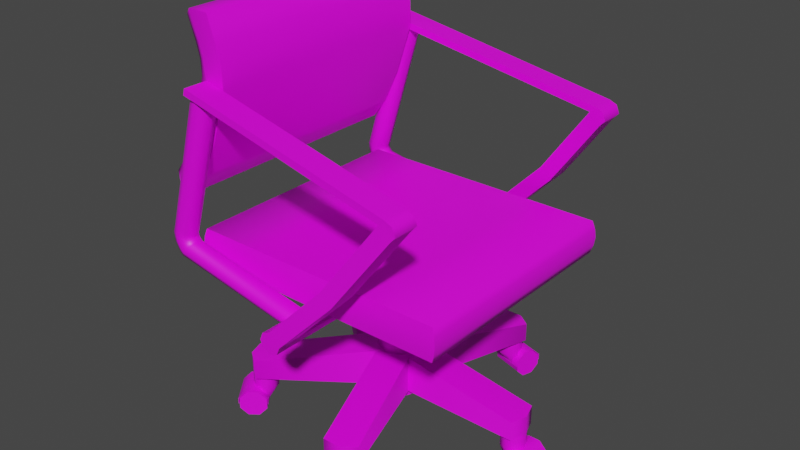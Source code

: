 # Source: PRChair.blend  (saved by Blender 3.4.6; exported with 4.5.12 LTS)
import bpy
from mathutils import Matrix  # noqa: F401  (used for matrix-valued properties, if any)

bpy.ops.wm.read_factory_settings(use_empty=True)
scene = bpy.context.scene
scene.name = 'Scene'

# ---- collections
col_collection = bpy.data.collections.new('Collection'); scene.collection.children.link(col_collection)

# ---- images (referenced by path relative to the original .blend; pixels are not part of the script)
import os
ASSET_DIR = os.environ.get("B2B_ASSET_DIR", "")  # directory of the original .blend (textures are referenced by path, not embedded)
HERE = os.path.dirname(os.path.abspath(__file__))  # packed textures are extracted next to this script under _unpacked/

def load_image(name, relpath, width, height, colorspace="sRGB"):
    """Load a texture the original file referenced (path relative to the .blend, or extracted next to this script)."""
    p = next((c for c in (os.path.join(HERE, relpath), os.path.join(ASSET_DIR, relpath)) if relpath and os.path.exists(c)), "")
    if p:
        img = bpy.data.images.load(p, check_existing=True)
        img.name = name
    else:  # same state as the original file: an image datablock whose file is absent (Cycles renders it pink)
        img = bpy.data.images.new(name, width, height)
        img.source = "FILE"
        img.filepath = "//" + (relpath or name)
    img.colorspace_settings.name = colorspace
    return img
img_c = load_image('C', '', 1024, 1024, 'sRGB')

# ---- materials (node trees are filled in below, after node groups)
mat_material_001 = bpy.data.materials.new('Material.001')
mat_material_001.use_transparent_shadow = False

# ---- node groups
ng_auto_smooth = bpy.data.node_groups.new('Auto Smooth', 'GeometryNodeTree')
_s = ng_auto_smooth.interface.new_socket(name='Geometry', in_out='OUTPUT', socket_type='NodeSocketGeometry')
_s = ng_auto_smooth.interface.new_socket(name='Geometry', in_out='INPUT', socket_type='NodeSocketGeometry')
_s = ng_auto_smooth.interface.new_socket(name='Angle', in_out='INPUT', socket_type='NodeSocketFloat')
_s.subtype = 'ANGLE'
_s.min_value = 0.0
_s.max_value = 3.142
ng_auto_smooth.is_modifier = True
_N = ng_auto_smooth.nodes; _L = ng_auto_smooth.links
n0 = _N.new('NodeGroupOutput'); n0.name = 'Group Output'; n0.location = (480, -100)
n1 = _N.new('NodeGroupInput'); n1.name = 'Group Input'; n1.location = (-420, -300)
n2 = _N.new('NodeGroupInput'); n2.name = 'Group Input.001'; n2.location = (-60, -100)
n3 = _N.new('GeometryNodeSetShadeSmooth'); n3.name = 'Set Shade Smooth'; n3.location = (120, -100)
n3.domain = 'EDGE'
n4 = _N.new('GeometryNodeSetShadeSmooth'); n4.name = 'Set Shade Smooth.001'; n4.location = (300, -100)
n5 = _N.new('GeometryNodeInputMeshEdgeAngle'); n5.name = 'Edge Angle'; n5.location = (-420, -220)
n6 = _N.new('GeometryNodeInputEdgeSmooth'); n6.name = 'Is Edge Smooth'; n6.location = (-60, -160)
n7 = _N.new('GeometryNodeInputShadeSmooth'); n7.name = 'Is Face Smooth'; n7.location = (-240, -340)
n8 = _N.new('FunctionNodeBooleanMath'); n8.name = 'Boolean Math'; n8.location = (-60, -220)
n9 = _N.new('FunctionNodeCompare'); n9.name = 'Compare'; n9.location = (-240, -180)
n9.operation = 'LESS_EQUAL'
_L.new(n5.outputs[0], n9.inputs[0])
_L.new(n4.outputs[0], n0.inputs[0])
_L.new(n1.outputs[1], n9.inputs[1])
_L.new(n9.outputs[0], n8.inputs[0])
_L.new(n7.outputs[0], n8.inputs[1])
_L.new(n2.outputs[0], n3.inputs[0])
_L.new(n6.outputs[0], n3.inputs[1])
_L.new(n3.outputs[0], n4.inputs[0])
_L.new(n8.outputs[0], n3.inputs[2])
n0.is_active_output = True

# ---- material node trees
mat_material_001.use_nodes = True; mat_material_001.node_tree.nodes.clear()
_N = mat_material_001.node_tree.nodes; _L = mat_material_001.node_tree.links
n0 = _N.new('ShaderNodeBsdfPrincipled'); n0.name = 'Principled BSDF'; n0.location = (10, 300)
n0.distribution = 'GGX'
n0.subsurface_method = 'RANDOM_WALK_SKIN'
n0.inputs[3].default_value = 1.45
n0.inputs[27].default_value = (0.0, 0.0, 0.0, 1.0)
n0.inputs[28].default_value = 1.0
n1 = _N.new('ShaderNodeOutputMaterial'); n1.name = 'Material Output'; n1.location = (300, 300)
n2 = _N.new('ShaderNodeTexImage'); n2.name = 'Image Texture'; n2.location = (-280, 280)
n2.image = img_c
_L.new(n0.outputs[0], n1.inputs[0])
_L.new(n2.outputs[0], n0.inputs[0])
n1.is_active_output = True

# ---- world
world_world = bpy.data.worlds.new('World'); scene.world = world_world
world_world.use_nodes = True; world_world.node_tree.nodes.clear()
_N = world_world.node_tree.nodes; _L = world_world.node_tree.links
n0 = _N.new('ShaderNodeOutputWorld'); n0.name = 'World Output'; n0.location = (300, 300)
n1 = _N.new('ShaderNodeBackground'); n1.name = 'Background'; n1.location = (10, 300)
n1.inputs[0].default_value = (0.05088, 0.05088, 0.05088, 1.0)
_L.new(n1.outputs[0], n0.inputs[0])
n0.is_active_output = True
world_world.color = (0.05088, 0.05088, 0.05088)
world_world.use_sun_shadow = False
world_world.sun_shadow_jitter_overblur = 0.0

# ---- meshes
me_cube = bpy.data.meshes.new('Cube')
me_cube.from_pydata([(-0.3327, 0.0, 0.5257), (-0.2626, 7.799e-09, 0.8747), (-0.2894, 0.0, 0.515), (-0.2179, 7.799e-09, 0.8747), (-0.1894, 0.0, 0.7384), (-0.2325, 0.0, 0.7499), (-0.1903, 3.119e-09, 0.7889), (-0.235, 3.119e-09, 0.7889), (-0.267, 0.0, 0.6445), (-0.2237, 0.0, 0.6338), (-0.275, 0.0, 0.3694), (-0.275, 0.0, 0.4394), (0.275, 0.0, 0.3694), (0.275, 0.0, 0.4394), (-0.1992, 7.799e-09, 0.8217), (-0.2438, 7.799e-09, 0.8217), (-0.3011, 0.0, 0.5692), (-0.2578, 0.0, 0.5585), (-0.2764, 7.799e-09, 0.8612), (-0.314, 0.0, 0.5822), (-0.3439, 0.0, 0.5423), (-0.2591, 7.799e-09, 0.8124), (8.707e-17, 0.0, 0.3234), (-0.01639, 0.0, 0.3302), (-0.02318, 0.0, 0.3465), (-0.01639, 0.0, 0.3629), (8.707e-17, 0.0, 0.3697), (0.01639, 0.0, 0.3629), (0.02318, 0.0, 0.3465), (0.01639, 0.0, 0.3302), (0.2805, 0.0, 0.4223), (0.2827, 0.0, 0.4044), (0.2805, 0.0, 0.3866), (-0.2805, 0.0, 0.4223), (-0.2827, 0.0, 0.4044), (-0.2805, 0.0, 0.3866), (0.0, 0.0, 0.4394), (0.0, 0.0, 0.3694), (0.1375, 0.0, 0.4394), (0.1375, 0.0, 0.3694), (-0.1375, 0.0, 0.3694), (-0.1375, 0.0, 0.4394), (-0.3327, 0.2576, 0.5257), (-0.2626, 0.2576, 0.8747), (-0.2894, 0.2576, 0.515), (-0.2179, 0.2576, 0.8747), (-0.2325, 0.2576, 0.7499), (-0.1894, 0.2576, 0.7384), (-0.235, 0.2576, 0.7888), (-0.1904, 0.2576, 0.7888), (-0.2237, 0.2576, 0.6338), (-0.267, 0.2576, 0.6445), (-0.275, 0.2505, 0.3694), (-0.275, 0.2505, 0.4394), (0.275, 0.2505, 0.3694), (0.275, 0.2505, 0.4394), (-0.3327, 0.1855, 0.5257), (-0.2179, 0.1855, 0.8747), (-0.1894, 0.1855, 0.7384), (-0.2626, 0.1855, 0.8747), (-0.2894, 0.1855, 0.515), (-0.2325, 0.1855, 0.7499), (-0.235, 0.1855, 0.7889), (-0.1904, 0.1855, 0.7889), (-0.267, 0.1855, 0.6445), (-0.2237, 0.1855, 0.6338), (-0.2439, 0.2576, 0.8216), (-0.1992, 0.2576, 0.8216), (-0.2439, 0.1855, 0.8217), (-0.1992, 0.1855, 0.8217), (-0.2578, 0.2576, 0.5585), (-0.3011, 0.2576, 0.5692), (-0.2578, 0.1855, 0.5585), (-0.3011, 0.1855, 0.5692), (-0.3439, 0.1845, 0.5423), (-0.3439, 0.251, 0.5423), (-0.2591, 0.251, 0.8123), (-0.2764, 0.251, 0.8612), (-0.2817, 0.251, 0.6538), (-0.2508, 0.251, 0.7519), (-0.2764, 0.1845, 0.8612), (-0.2516, 0.251, 0.7832), (-0.314, 0.251, 0.5822), (-0.2508, 0.1845, 0.7519), (-0.2516, 0.1845, 0.7832), (-0.2817, 0.1845, 0.6538), (-0.314, 0.1845, 0.5822), (-0.2591, 0.1845, 0.8123), (8.707e-17, 0.359, 0.3234), (-0.01639, 0.359, 0.3302), (-0.02318, 0.359, 0.3465), (-0.01639, 0.359, 0.3629), (8.707e-17, 0.359, 0.3697), (0.01639, 0.359, 0.3629), (0.02318, 0.359, 0.3465), (0.01639, 0.359, 0.3302), (8.707e-17, 0.3068, 0.3234), (-0.01639, 0.3068, 0.3302), (-0.02318, 0.3068, 0.3465), (-0.01639, 0.3068, 0.3629), (8.707e-17, 0.3068, 0.3697), (0.01639, 0.3068, 0.3629), (0.02318, 0.3068, 0.3465), (0.01639, 0.3068, 0.3302), (0.2316, 0.2812, 0.6452), (0.2316, 0.3334, 0.6452), (0.248, 0.3334, 0.6385), (0.248, 0.2812, 0.6385), (0.2547, 0.3334, 0.6221), (0.2547, 0.2812, 0.6221), (0.136, 0.2989, 0.4856), (0.1196, 0.2989, 0.4924), (0.1196, 0.351, 0.4924), (0.136, 0.351, 0.4856), (0.1428, 0.351, 0.4692), (0.1428, 0.2989, 0.4692), (0.2425, 0.2812, 0.6577), (0.2425, 0.3334, 0.6577), (0.2589, 0.3334, 0.6509), (0.2589, 0.2812, 0.6509), (0.2657, 0.3334, 0.6345), (0.2657, 0.2812, 0.6345), (-0.2352, 0.2572, 0.7362), (-0.2352, 0.3094, 0.7362), (-0.2314, 0.2572, 0.7495), (-0.2314, 0.3094, 0.7495), (-0.2904, 0.2586, 0.4129), (-0.3032, 0.2654, 0.4026), (-0.3084, 0.2818, 0.3984), (-0.3032, 0.2982, 0.4026), (-0.2904, 0.305, 0.4129), (-0.2777, 0.2982, 0.4233), (-0.2724, 0.2818, 0.4275), (-0.2777, 0.2654, 0.4233), (-0.01287, 0.2586, 0.3571), (-0.02324, 0.2654, 0.3444), (-0.02754, 0.2818, 0.3391), (-0.02324, 0.2982, 0.3444), (-0.01287, 0.305, 0.3571), (-0.002491, 0.2982, 0.3697), (0.001806, 0.2818, 0.375), (-0.002491, 0.2654, 0.3697), (-0.2841, 0.2586, 0.407), (-0.2945, 0.2654, 0.3943), (-0.2988, 0.2818, 0.389), (-0.2945, 0.2982, 0.3943), (-0.2841, 0.305, 0.407), (-0.2737, 0.2982, 0.4197), (-0.2694, 0.2818, 0.4249), (-0.2737, 0.2654, 0.4197), (-0.2969, 0.2586, 0.4245), (-0.3127, 0.2654, 0.4203), (-0.3193, 0.2818, 0.4186), (-0.3127, 0.2982, 0.4203), (-0.2969, 0.305, 0.4245), (-0.2811, 0.2982, 0.4287), (-0.2745, 0.2818, 0.4304), (-0.2811, 0.2654, 0.4287), (-0.2985, 0.2586, 0.4376), (-0.3148, 0.2654, 0.4395), (-0.3215, 0.2818, 0.4403), (-0.3148, 0.2982, 0.4395), (-0.2985, 0.305, 0.4376), (-0.2822, 0.2982, 0.4357), (-0.2755, 0.2818, 0.4349), (-0.2822, 0.2654, 0.4357), (-0.2942, 0.2586, 0.449), (-0.3089, 0.2654, 0.4562), (-0.315, 0.2818, 0.4592), (-0.3089, 0.2982, 0.4562), (-0.2942, 0.305, 0.449), (-0.2794, 0.2982, 0.4418), (-0.2734, 0.2818, 0.4388), (-0.2794, 0.2654, 0.4418), (-0.2101, 0.2586, 0.733), (-0.2277, 0.2654, 0.7365), (-0.2348, 0.2818, 0.737), (-0.2277, 0.2982, 0.7365), (-0.2101, 0.305, 0.733), (-0.1938, 0.2982, 0.7295), (-0.1866, 0.2818, 0.7279), (-0.1938, 0.2654, 0.7295), (-0.2805, 0.253, 0.3866), (-0.2827, 0.254, 0.4044), (-0.2805, 0.253, 0.4223), (0.2805, 0.253, 0.4223), (0.2827, 0.254, 0.4044), (0.2805, 0.253, 0.3866), (0.0, 0.2505, 0.3694), (0.0, 0.2505, 0.4394), (3.801e-20, 0.253, 0.3871), (-1.291e-20, 0.254, 0.4043), (3.801e-20, 0.253, 0.4221), (0.1375, 0.2505, 0.3694), (0.1375, 0.2505, 0.4394), (0.1375, 0.253, 0.3871), (0.1375, 0.254, 0.4043), (0.1375, 0.253, 0.4221), (-0.1375, 0.2505, 0.4394), (-0.1375, 0.253, 0.3871), (-0.1375, 0.254, 0.4043), (-0.1375, 0.253, 0.4221), (-0.1375, 0.2505, 0.3694), (-0.3327, -0.2576, 0.5257), (-0.2626, -0.2576, 0.8747), (-0.2894, -0.2576, 0.515), (-0.2179, -0.2576, 0.8747), (-0.2325, -0.2576, 0.7499), (-0.1894, -0.2576, 0.7384), (-0.235, -0.2576, 0.7888), (-0.1904, -0.2576, 0.7888), (-0.2237, -0.2576, 0.6338), (-0.267, -0.2576, 0.6445), (-0.275, -0.2505, 0.3694), (-0.275, -0.2505, 0.4394), (0.275, -0.2505, 0.3694), (0.275, -0.2505, 0.4394), (-0.3327, -0.1855, 0.5257), (-0.2179, -0.1855, 0.8747), (-0.1894, -0.1855, 0.7384), (-0.2626, -0.1855, 0.8747), (-0.2894, -0.1855, 0.515), (-0.2325, -0.1855, 0.7499), (-0.235, -0.1855, 0.7889), (-0.1904, -0.1855, 0.7889), (-0.267, -0.1855, 0.6445), (-0.2237, -0.1855, 0.6338), (-0.2439, -0.2576, 0.8216), (-0.1992, -0.2576, 0.8216), (-0.2439, -0.1855, 0.8217), (-0.1992, -0.1855, 0.8217), (-0.2578, -0.2576, 0.5585), (-0.3011, -0.2576, 0.5692), (-0.2578, -0.1855, 0.5585), (-0.3011, -0.1855, 0.5692), (-0.3439, -0.1845, 0.5423), (-0.3439, -0.251, 0.5423), (-0.2591, -0.251, 0.8123), (-0.2764, -0.251, 0.8612), (-0.2817, -0.251, 0.6538), (-0.2508, -0.251, 0.7519), (-0.2764, -0.1845, 0.8612), (-0.2516, -0.251, 0.7832), (-0.314, -0.251, 0.5822), (-0.2508, -0.1845, 0.7519), (-0.2516, -0.1845, 0.7832), (-0.2817, -0.1845, 0.6538), (-0.314, -0.1845, 0.5822), (-0.2591, -0.1845, 0.8123), (8.707e-17, -0.359, 0.3234), (-0.01639, -0.359, 0.3302), (-0.02318, -0.359, 0.3465), (-0.01639, -0.359, 0.3629), (8.707e-17, -0.359, 0.3697), (0.01639, -0.359, 0.3629), (0.02318, -0.359, 0.3465), (0.01639, -0.359, 0.3302), (8.707e-17, -0.3068, 0.3234), (-0.01639, -0.3068, 0.3302), (-0.02318, -0.3068, 0.3465), (-0.01639, -0.3068, 0.3629), (8.707e-17, -0.3068, 0.3697), (0.01639, -0.3068, 0.3629), (0.02318, -0.3068, 0.3465), (0.01639, -0.3068, 0.3302), (0.2316, -0.2812, 0.6452), (0.2316, -0.3334, 0.6452), (0.248, -0.3334, 0.6385), (0.248, -0.2812, 0.6385), (0.2547, -0.3334, 0.6221), (0.2547, -0.2812, 0.6221), (0.136, -0.2989, 0.4856), (0.1196, -0.2989, 0.4924), (0.1196, -0.351, 0.4924), (0.136, -0.351, 0.4856), (0.1428, -0.351, 0.4692), (0.1428, -0.2989, 0.4692), (0.2425, -0.2812, 0.6577), (0.2425, -0.3334, 0.6577), (0.2589, -0.3334, 0.6509), (0.2589, -0.2812, 0.6509), (0.2657, -0.3334, 0.6345), (0.2657, -0.2812, 0.6345), (-0.2352, -0.2572, 0.7362), (-0.2352, -0.3094, 0.7362), (-0.2314, -0.2572, 0.7495), (-0.2314, -0.3094, 0.7495), (-0.2904, -0.2586, 0.4129), (-0.3032, -0.2654, 0.4026), (-0.3084, -0.2818, 0.3984), (-0.3032, -0.2982, 0.4026), (-0.2904, -0.305, 0.4129), (-0.2777, -0.2982, 0.4233), (-0.2724, -0.2818, 0.4275), (-0.2777, -0.2654, 0.4233), (-0.01287, -0.2586, 0.3571), (-0.02324, -0.2654, 0.3444), (-0.02754, -0.2818, 0.3391), (-0.02324, -0.2982, 0.3444), (-0.01287, -0.305, 0.3571), (-0.002491, -0.2982, 0.3697), (0.001806, -0.2818, 0.375), (-0.002491, -0.2654, 0.3697), (-0.2841, -0.2586, 0.407), (-0.2945, -0.2654, 0.3943), (-0.2988, -0.2818, 0.389), (-0.2945, -0.2982, 0.3943), (-0.2841, -0.305, 0.407), (-0.2737, -0.2982, 0.4197), (-0.2694, -0.2818, 0.4249), (-0.2737, -0.2654, 0.4197), (-0.2969, -0.2586, 0.4245), (-0.3127, -0.2654, 0.4203), (-0.3193, -0.2818, 0.4186), (-0.3127, -0.2982, 0.4203), (-0.2969, -0.305, 0.4245), (-0.2811, -0.2982, 0.4287), (-0.2745, -0.2818, 0.4304), (-0.2811, -0.2654, 0.4287), (-0.2985, -0.2586, 0.4376), (-0.3148, -0.2654, 0.4395), (-0.3215, -0.2818, 0.4403), (-0.3148, -0.2982, 0.4395), (-0.2985, -0.305, 0.4376), (-0.2822, -0.2982, 0.4357), (-0.2755, -0.2818, 0.4349), (-0.2822, -0.2654, 0.4357), (-0.2942, -0.2586, 0.449), (-0.3089, -0.2654, 0.4562), (-0.315, -0.2818, 0.4592), (-0.3089, -0.2982, 0.4562), (-0.2942, -0.305, 0.449), (-0.2794, -0.2982, 0.4418), (-0.2734, -0.2818, 0.4388), (-0.2794, -0.2654, 0.4418), (-0.2101, -0.2586, 0.733), (-0.2277, -0.2654, 0.7365), (-0.2348, -0.2818, 0.737), (-0.2277, -0.2982, 0.7365), (-0.2101, -0.305, 0.733), (-0.1938, -0.2982, 0.7295), (-0.1866, -0.2818, 0.7279), (-0.1938, -0.2654, 0.7295), (-0.2805, -0.253, 0.3866), (-0.2827, -0.254, 0.4044), (-0.2805, -0.253, 0.4223), (0.2805, -0.253, 0.4223), (0.2827, -0.254, 0.4044), (0.2805, -0.253, 0.3866), (0.0, -0.2505, 0.3694), (0.0, -0.2505, 0.4394), (3.801e-20, -0.253, 0.3871), (-1.291e-20, -0.254, 0.4043), (3.801e-20, -0.253, 0.4221), (0.1375, -0.2505, 0.3694), (0.1375, -0.2505, 0.4394), (0.1375, -0.253, 0.3871), (0.1375, -0.254, 0.4043), (0.1375, -0.253, 0.4221), (-0.1375, -0.2505, 0.4394), (-0.1375, -0.253, 0.3871), (-0.1375, -0.254, 0.4043), (-0.1375, -0.253, 0.4221), (-0.1375, -0.2505, 0.3694), (0.0, -0.04622, 0.374), (-0.03268, -0.03268, 0.374), (-0.04622, 0.0, 0.374), (-0.03268, 0.03268, 0.374), (0.0, 0.04622, 0.374), (0.03268, 0.03268, 0.374), (0.04622, 0.0, 0.374), (0.03268, -0.03268, 0.374), (0.0, -0.04622, 0.1721), (-0.03268, -0.03268, 0.1721), (-0.04622, 0.0, 0.1721), (-0.03268, 0.03268, 0.1721), (0.0, 0.04622, 0.1721), (0.03268, 0.03268, 0.1721), (0.04622, 0.0, 0.1721), (0.03268, -0.03268, 0.1721), (0.0, -0.04622, 0.06894), (-0.03268, -0.03268, 0.06894), (-0.04622, 0.0, 0.06894), (-0.03268, 0.03268, 0.06894), (0.0, 0.04622, 0.06894), (0.03268, 0.03268, 0.06894), (0.04622, 0.0, 0.06894), (0.03268, -0.03268, 0.06894), (-0.0184, 0.05662, 0.0907), (-0.0184, 0.05662, 0.1705), (0.0184, 0.05662, 0.0907), (0.0184, 0.05662, 0.1705), (0.04817, 0.03499, 0.0907), (0.04817, 0.03499, 0.1705), (0.05954, 0.0, 0.0907), (0.05954, 0.0, 0.1705), (0.04817, -0.03499, 0.0907), (0.04817, -0.03499, 0.1705), (0.0184, -0.05662, 0.0907), (0.0184, -0.05662, 0.1705), (-0.0184, -0.05662, 0.0907), (-0.0184, -0.05662, 0.1705), (-0.04817, -0.03499, 0.0907), (-0.04817, -0.03499, 0.1705), (-0.05954, 0.0, 0.0907), (-0.05954, 0.0, 0.1705), (-0.04817, 0.03499, 0.0907), (-0.04817, 0.03499, 0.1705), (0.2982, 0.03499, 0.1319), (0.2982, 0.03499, 0.0907), (0.3095, -1.49e-08, 0.0907), (0.3095, -1.49e-08, 0.1319), (0.2982, -0.03499, 0.0907), (0.2982, -0.03499, 0.1319), (0.1254, -0.2728, 0.1319), (0.1254, -0.2728, 0.0907), (0.09565, -0.2944, 0.0907), (0.09565, -0.2944, 0.1319), (0.05886, -0.2944, 0.0907), (0.05886, -0.2944, 0.1319), (-0.2207, -0.2036, 0.1319), (-0.2207, -0.2036, 0.0907), (-0.2504, -0.1819, 0.0907), (-0.2504, -0.1819, 0.1319), (-0.2618, -0.1469, 0.0907), (-0.2618, -0.1469, 0.1319), (-0.2207, 0.2036, 0.0907), (-0.2207, 0.2036, 0.1319), (-0.2618, 0.1469, 0.1319), (-0.2618, 0.1469, 0.0907), (-0.2504, 0.1819, 0.0907), (-0.2504, 0.1819, 0.1319), (0.05886, 0.2944, 0.0907), (0.09565, 0.2944, 0.0907), (0.09565, 0.2944, 0.1319), (0.05886, 0.2944, 0.1319), (0.1254, 0.2728, 0.0907), (0.1254, 0.2728, 0.1319), (0.1121, -0.2601, 0.09063), (0.1129, -0.2622, 0.04988), (0.1108, -0.2803, 0.09063), (0.1108, -0.2803, 0.05826), (0.09564, -0.2937, 0.09063), (0.09564, -0.2937, 0.05826), (0.07543, -0.2924, 0.09063), (0.07543, -0.2924, 0.05826), (0.06206, -0.2772, 0.09063), (0.06278, -0.2793, 0.04988), (0.06336, -0.257, 0.09063), (0.06729, -0.2685, 0.03195), (0.07856, -0.2436, 0.09063), (0.08502, -0.2625, 0.03115), (0.09877, -0.2449, 0.09063), (0.1027, -0.2564, 0.03195), (0.1123, -0.2605, 0.05959), (0.1108, -0.2803, 0.06073), (0.09564, -0.2937, 0.06073), (0.07543, -0.2924, 0.06073), (0.0622, -0.2776, 0.05959), (0.06336, -0.257, 0.05632), (0.07856, -0.2436, 0.05632), (0.09877, -0.2449, 0.05632), (0.06482, -0.3143, 0.05739), (0.1325, -0.2912, 0.05739), (0.0702, -0.33, 0.04074), (0.1379, -0.307, 0.04074), (0.0702, -0.33, 0.0172), (0.1379, -0.307, 0.0172), (0.06482, -0.3143, 0.0005465), (0.1325, -0.2912, 0.0005465), (0.05722, -0.292, 0.0005465), (0.1249, -0.2689, 0.0005465), (0.05185, -0.2762, 0.0172), (0.1195, -0.2532, 0.0172), (0.05185, -0.2762, 0.04074), (0.1195, -0.2532, 0.04074), (0.05722, -0.292, 0.05739), (0.1249, -0.2689, 0.05739), (0.06514, -0.3152, 0.05922), (0.1328, -0.2921, 0.05922), (0.07095, -0.3322, 0.04121), (0.1386, -0.3092, 0.04121), (0.07098, -0.3323, 0.0277), (0.1386, -0.3092, 0.0277), (0.05108, -0.274, 0.0277), (0.1188, -0.2509, 0.0277), (0.0511, -0.274, 0.04121), (0.1188, -0.251, 0.04121), (0.05692, -0.2911, 0.05922), (0.1246, -0.268, 0.05922), (0.06503, -0.3149, 0.05837), (0.1327, -0.2918, 0.05837), (0.07068, -0.3314, 0.04086), (0.1383, -0.3084, 0.04086), (0.07068, -0.3314, 0.0277), (0.1383, -0.3084, 0.0277), (0.05138, -0.2749, 0.0277), (0.119, -0.2518, 0.0277), (0.05138, -0.2749, 0.04086), (0.119, -0.2518, 0.04086), (0.05703, -0.2914, 0.05837), (0.1247, -0.2683, 0.05837), (0.2829, 0.02651, 0.09063), (0.2851, 0.02651, 0.04988), (0.3016, 0.01876, 0.09063), (0.3016, 0.01876, 0.05826), (0.3094, 5.259e-05, 0.09063), (0.3094, 5.259e-05, 0.05826), (0.3016, -0.01865, 0.09063), (0.3016, -0.01865, 0.05826), (0.2829, -0.0264, 0.09063), (0.2851, -0.0264, 0.04988), (0.2642, -0.01865, 0.09063), (0.2764, -0.01865, 0.03195), (0.2565, 5.801e-05, 0.09063), (0.2765, 5.595e-05, 0.03115), (0.2642, 0.01876, 0.09063), (0.2764, 0.01876, 0.03195), (0.2834, 0.02651, 0.05959), (0.3016, 0.01876, 0.06073), (0.3094, 5.259e-05, 0.06073), (0.3016, -0.01865, 0.06073), (0.2834, -0.0264, 0.05959), (0.2642, -0.01865, 0.05632), (0.2565, 5.801e-05, 0.05632), (0.2642, 0.01876, 0.05632), (0.3189, -0.03577, 0.05739), (0.3189, 0.03574, 0.05739), (0.3356, -0.03577, 0.04074), (0.3356, 0.03574, 0.04074), (0.3356, -0.03577, 0.0172), (0.3356, 0.03574, 0.0172), (0.3189, -0.03577, 0.0005465), (0.3189, 0.03574, 0.0005465), (0.2954, -0.03576, 0.0005465), (0.2954, 0.03574, 0.0005465), (0.2787, -0.03576, 0.0172), (0.2787, 0.03575, 0.0172), (0.2787, -0.03576, 0.04074), (0.2787, 0.03575, 0.04074), (0.2954, -0.03576, 0.05739), (0.2954, 0.03574, 0.05739), (0.3199, -0.03576, 0.05922), (0.3199, 0.03574, 0.05922), (0.3379, -0.03576, 0.04121), (0.3379, 0.03573, 0.04121), (0.338, -0.03576, 0.0277), (0.338, 0.03573, 0.0277), (0.2763, -0.03576, 0.0277), (0.2764, 0.03574, 0.0277), (0.2764, -0.03576, 0.04121), (0.2764, 0.03574, 0.04121), (0.2944, -0.03576, 0.05922), (0.2944, 0.03574, 0.05922), (0.3195, -0.03576, 0.05837), (0.3195, 0.03574, 0.05837), (0.3371, -0.03576, 0.04086), (0.3371, 0.03573, 0.04086), (0.3371, -0.03576, 0.0277), (0.3371, 0.03573, 0.0277), (0.2773, -0.03576, 0.0277), (0.2773, 0.03574, 0.0277), (0.2773, -0.03576, 0.04086), (0.2773, 0.03574, 0.04086), (0.2948, -0.03576, 0.05837), (0.2948, 0.03574, 0.05837), (0.06239, 0.2765, 0.09063), (0.06305, 0.2786, 0.04988), (0.07532, 0.2921, 0.09063), (0.07532, 0.2921, 0.05826), (0.09548, 0.294, 0.09063), (0.09548, 0.294, 0.05826), (0.1111, 0.2811, 0.09063), (0.1111, 0.2811, 0.05826), (0.1129, 0.2609, 0.09063), (0.1136, 0.263, 0.04988), (0.1, 0.2453, 0.09063), (0.1036, 0.257, 0.03195), (0.07987, 0.2435, 0.09063), (0.08577, 0.2626, 0.03115), (0.06428, 0.2564, 0.09063), (0.06787, 0.268, 0.03195), (0.06252, 0.277, 0.05959), (0.07532, 0.2921, 0.06073), (0.09548, 0.294, 0.06073), (0.1111, 0.2811, 0.06073), (0.1131, 0.2614, 0.05959), (0.1, 0.2453, 0.05632), (0.07987, 0.2435, 0.05632), (0.06428, 0.2564, 0.05632), (0.1325, 0.2926, 0.05739), (0.06419, 0.3137, 0.05739), (0.1374, 0.3085, 0.04074), (0.0691, 0.3296, 0.04074), (0.1374, 0.3085, 0.0172), (0.0691, 0.3296, 0.0172), (0.1325, 0.2926, 0.0005465), (0.06419, 0.3137, 0.0005465), (0.1256, 0.2701, 0.0005465), (0.05725, 0.2912, 0.0005465), (0.1207, 0.2542, 0.0172), (0.05234, 0.2753, 0.0172), (0.1207, 0.2542, 0.04074), (0.05234, 0.2753, 0.04074), (0.1256, 0.2701, 0.05739), (0.05725, 0.2912, 0.05739), (0.1328, 0.2935, 0.05922), (0.06448, 0.3146, 0.05922), (0.1381, 0.3107, 0.04121), (0.06979, 0.3318, 0.04121), (0.1381, 0.3108, 0.0277), (0.06982, 0.3319, 0.0277), (0.12, 0.2519, 0.0277), (0.05164, 0.273, 0.0277), (0.12, 0.252, 0.04121), (0.05166, 0.273, 0.04121), (0.1253, 0.2692, 0.05922), (0.05697, 0.2903, 0.05922), (0.1327, 0.2932, 0.05837), (0.06438, 0.3142, 0.05837), (0.1379, 0.3099, 0.04086), (0.06954, 0.331, 0.04086), (0.1379, 0.3099, 0.0277), (0.06954, 0.331, 0.0277), (0.1202, 0.2528, 0.0277), (0.05191, 0.2739, 0.0277), (0.1202, 0.2528, 0.04086), (0.05191, 0.2739, 0.04086), (0.1254, 0.2695, 0.05837), (0.05707, 0.2906, 0.05837), (-0.244, 0.1451, 0.09063), (-0.2458, 0.1464, 0.04988), (-0.2548, 0.1623, 0.09063), (-0.2548, 0.1623, 0.05826), (-0.2502, 0.182, 0.09063), (-0.2502, 0.182, 0.05826), (-0.233, 0.1927, 0.09063), (-0.233, 0.1927, 0.05826), (-0.2133, 0.1882, 0.09063), (-0.2151, 0.1895, 0.04988), (-0.2026, 0.171, 0.09063), (-0.2125, 0.1781, 0.03195), (-0.2071, 0.1513, 0.09063), (-0.2234, 0.1629, 0.03115), (-0.2243, 0.1405, 0.09063), (-0.2342, 0.1476, 0.03195), (-0.2444, 0.1454, 0.05959), (-0.2548, 0.1623, 0.06073), (-0.2502, 0.182, 0.06073), (-0.233, 0.1927, 0.06073), (-0.2137, 0.1884, 0.05959), (-0.2026, 0.171, 0.05632), (-0.2071, 0.1513, 0.05632), (-0.2243, 0.1405, 0.05632), (-0.2372, 0.2167, 0.05739), (-0.2787, 0.1585, 0.05739), (-0.2508, 0.2264, 0.04074), (-0.2923, 0.1682, 0.04074), (-0.2508, 0.2264, 0.0172), (-0.2923, 0.1682, 0.0172), (-0.2372, 0.2167, 0.0005465), (-0.2787, 0.1585, 0.0005465), (-0.218, 0.203, 0.0005465), (-0.2595, 0.1448, 0.0005465), (-0.2045, 0.1934, 0.0172), (-0.246, 0.1352, 0.0172), (-0.2045, 0.1934, 0.04074), (-0.246, 0.1352, 0.04074), (-0.218, 0.203, 0.05739), (-0.2595, 0.1448, 0.05739), (-0.238, 0.2173, 0.05922), (-0.2795, 0.159, 0.05922), (-0.2526, 0.2277, 0.04121), (-0.2942, 0.1695, 0.04121), (-0.2527, 0.2278, 0.0277), (-0.2942, 0.1695, 0.0277), (-0.2025, 0.192, 0.0277), (-0.244, 0.1338, 0.0277), (-0.2026, 0.192, 0.04121), (-0.2441, 0.1338, 0.04121), (-0.2172, 0.2025, 0.05922), (-0.2587, 0.1443, 0.05922), (-0.2377, 0.2171, 0.05837), (-0.2792, 0.1588, 0.05837), (-0.252, 0.2272, 0.04086), (-0.2935, 0.169, 0.04086), (-0.252, 0.2272, 0.0277), (-0.2935, 0.169, 0.0277), (-0.2033, 0.1925, 0.0277), (-0.2448, 0.1343, 0.0277), (-0.2033, 0.1925, 0.04086), (-0.2448, 0.1343, 0.04086), (-0.2175, 0.2027, 0.05837), (-0.259, 0.1445, 0.05837), (-0.2129, -0.1866, 0.09063), (-0.2146, -0.188, 0.04988), (-0.2324, -0.1918, 0.09063), (-0.2324, -0.1918, 0.05826), (-0.25, -0.1816, 0.09063), (-0.25, -0.1816, 0.05826), (-0.2551, -0.1621, 0.09063), (-0.2551, -0.1621, 0.05826), (-0.245, -0.1446, 0.09063), (-0.2467, -0.1459, 0.04988), (-0.2254, -0.1394, 0.09063), (-0.2351, -0.1468, 0.03195), (-0.2079, -0.1495, 0.09063), (-0.2238, -0.1617, 0.03115), (-0.2027, -0.1691, 0.09063), (-0.2124, -0.1765, 0.03195), (-0.2132, -0.1869, 0.05959), (-0.2324, -0.1918, 0.06073), (-0.25, -0.1816, 0.06073), (-0.2551, -0.1621, 0.06073), (-0.2453, -0.1448, 0.05959), (-0.2254, -0.1394, 0.05632), (-0.2079, -0.1495, 0.05632), (-0.2027, -0.1691, 0.05632), (-0.2793, -0.159, 0.05739), (-0.2359, -0.2158, 0.05739), (-0.2925, -0.1691, 0.04074), (-0.2491, -0.2259, 0.04074), (-0.2925, -0.1691, 0.0172), (-0.2491, -0.2259, 0.0172), (-0.2793, -0.159, 0.0005465), (-0.2359, -0.2158, 0.0005465), (-0.2606, -0.1447, 0.0005465), (-0.2172, -0.2015, 0.0005465), (-0.2473, -0.1346, 0.0172), (-0.2039, -0.1914, 0.0172), (-0.2473, -0.1346, 0.04074), (-0.2039, -0.1914, 0.04074), (-0.2606, -0.1447, 0.05739), (-0.2172, -0.2015, 0.05739), (-0.28, -0.1596, 0.05922), (-0.2367, -0.2164, 0.05922), (-0.2944, -0.1705, 0.04121), (-0.251, -0.2273, 0.04121), (-0.2944, -0.1705, 0.0277), (-0.251, -0.2274, 0.0277), (-0.2454, -0.1331, 0.0277), (-0.202, -0.19, 0.0277), (-0.2455, -0.1332, 0.04121), (-0.2021, -0.19, 0.04121), (-0.2598, -0.1441, 0.05922), (-0.2164, -0.2009, 0.05922), (-0.2798, -0.1593, 0.05837), (-0.2364, -0.2162, 0.05837), (-0.2937, -0.17, 0.04086), (-0.2503, -0.2268, 0.04086), (-0.2937, -0.17, 0.0277), (-0.2503, -0.2268, 0.0277), (-0.2462, -0.1337, 0.0277), (-0.2028, -0.1905, 0.0277), (-0.2462, -0.1337, 0.04086), (-0.2028, -0.1905, 0.04086), (-0.2601, -0.1443, 0.05837), (-0.2167, -0.2011, 0.05837)], [], [(69, 67, 45, 57), (67, 66, 43, 45), (56, 42, 44, 60), (57, 45, 43, 59), (50, 51, 46, 47), (65, 50, 47, 58), (64, 8, 5, 61), (64, 85, 86, 73), (61, 5, 7, 62), (47, 46, 48, 49), (58, 47, 49, 63), (73, 16, 8, 64), (72, 70, 50, 65), (70, 71, 51, 50), (30, 185, 55, 13), (201, 184, 53, 198), (39, 193, 54, 12), (41, 198, 53, 11), (184, 33, 11, 53), (17, 72, 65, 9), (15, 21, 87, 68), (4, 58, 63, 6), (62, 84, 83, 61), (51, 78, 79, 46), (48, 81, 76, 66), (9, 65, 58, 4), (3, 57, 59, 1), (0, 56, 60, 2), (14, 69, 57, 3), (6, 63, 69, 14), (42, 75, 82, 71), (62, 7, 15, 68), (49, 48, 66, 67), (63, 49, 67, 69), (71, 82, 78, 51), (2, 60, 72, 17), (44, 42, 71, 70), (60, 44, 70, 72), (73, 86, 19, 16), (87, 21, 18, 80), (82, 86, 85, 78), (79, 83, 84, 81), (76, 87, 80, 77), (78, 85, 83, 79), (81, 84, 87, 76), (75, 74, 86, 82), (74, 20, 19, 86), (68, 87, 84, 62), (56, 74, 75, 42), (0, 20, 74, 56), (61, 83, 85, 64), (66, 76, 77, 43), (59, 80, 18, 1), (43, 77, 80, 59), (46, 79, 81, 48), (96, 22, 23, 97), (97, 23, 24, 98), (98, 24, 25, 99), (99, 25, 26, 100), (100, 26, 27, 101), (101, 27, 28, 102), (102, 28, 29, 103), (103, 29, 22, 96), (88, 89, 90, 91, 92, 93, 94, 95), (95, 103, 96, 88), (94, 102, 103, 95), (113, 112, 105, 106), (111, 110, 107, 104), (91, 99, 100, 92), (90, 98, 99, 91), (89, 97, 98, 90), (88, 96, 97, 89), (109, 108, 120, 121), (104, 107, 119, 116), (115, 114, 108, 109), (114, 113, 106, 108), (110, 115, 109, 107), (112, 111, 104, 105), (92, 100, 111, 112), (101, 102, 115, 110), (94, 93, 113, 114), (102, 94, 114, 115), (100, 101, 110, 111), (93, 92, 112, 113), (118, 119, 121, 120), (117, 116, 119, 118), (116, 117, 125, 124), (107, 109, 121, 119), (108, 106, 118, 120), (106, 105, 117, 118), (123, 122, 124, 125), (105, 104, 122, 123), (104, 116, 124, 122), (117, 105, 123, 125), (142, 126, 127, 143), (143, 127, 128, 144), (144, 128, 129, 145), (145, 129, 130, 146), (146, 130, 131, 147), (147, 131, 132, 148), (130, 129, 153, 154), (148, 132, 133, 149), (149, 133, 126, 142), (141, 149, 142, 134), (140, 148, 149, 141), (139, 147, 148, 140), (138, 146, 147, 139), (137, 145, 146, 138), (136, 144, 145, 137), (135, 143, 144, 136), (134, 142, 143, 135), (157, 156, 164, 165), (133, 132, 156, 157), (128, 127, 151, 152), (131, 130, 154, 155), (126, 133, 157, 150), (127, 126, 150, 151), (129, 128, 152, 153), (132, 131, 155, 156), (158, 165, 173, 166), (155, 154, 162, 163), (153, 152, 160, 161), (151, 150, 158, 159), (150, 157, 165, 158), (156, 155, 163, 164), (154, 153, 161, 162), (152, 151, 159, 160), (170, 169, 177, 178), (164, 163, 171, 172), (162, 161, 169, 170), (160, 159, 167, 168), (165, 164, 172, 173), (163, 162, 170, 171), (161, 160, 168, 169), (159, 158, 166, 167), (168, 167, 175, 176), (173, 172, 180, 181), (171, 170, 178, 179), (169, 168, 176, 177), (167, 166, 174, 175), (166, 173, 181, 174), (172, 171, 179, 180), (52, 10, 35, 182), (182, 35, 34, 183), (183, 34, 33, 184), (202, 52, 182, 199), (199, 182, 183, 200), (200, 183, 184, 201), (12, 54, 187, 32), (32, 187, 186, 31), (31, 186, 185, 30), (196, 191, 192, 197), (195, 190, 191, 196), (193, 188, 190, 195), (38, 194, 189, 36), (40, 202, 188, 37), (197, 192, 189, 194), (185, 197, 194, 55), (13, 55, 194, 38), (54, 193, 195, 187), (187, 195, 196, 186), (186, 196, 197, 185), (37, 188, 193, 39), (10, 52, 202, 40), (191, 200, 201, 192), (190, 199, 200, 191), (188, 202, 199, 190), (36, 189, 198, 41), (192, 201, 198, 189), (230, 218, 206, 228), (228, 206, 204, 227), (217, 221, 205, 203), (218, 220, 204, 206), (211, 208, 207, 212), (226, 219, 208, 211), (225, 222, 5, 8), (225, 234, 247, 246), (222, 223, 7, 5), (208, 210, 209, 207), (219, 224, 210, 208), (234, 225, 8, 16), (233, 226, 211, 231), (231, 211, 212, 232), (30, 13, 216, 346), (362, 359, 214, 345), (39, 12, 215, 354), (41, 11, 214, 359), (345, 214, 11, 33), (17, 9, 226, 233), (15, 229, 248, 21), (4, 6, 224, 219), (223, 222, 244, 245), (212, 207, 240, 239), (209, 227, 237, 242), (9, 4, 219, 226), (3, 1, 220, 218), (0, 2, 221, 217), (14, 3, 218, 230), (6, 14, 230, 224), (203, 232, 243, 236), (223, 229, 15, 7), (210, 228, 227, 209), (224, 230, 228, 210), (232, 212, 239, 243), (2, 17, 233, 221), (205, 231, 232, 203), (221, 233, 231, 205), (234, 16, 19, 247), (248, 241, 18, 21), (243, 239, 246, 247), (240, 242, 245, 244), (237, 238, 241, 248), (239, 240, 244, 246), (242, 237, 248, 245), (236, 243, 247, 235), (235, 247, 19, 20), (229, 223, 245, 248), (217, 203, 236, 235), (0, 217, 235, 20), (222, 225, 246, 244), (227, 204, 238, 237), (220, 1, 18, 241), (204, 220, 241, 238), (207, 209, 242, 240), (257, 258, 23, 22), (258, 259, 24, 23), (259, 260, 25, 24), (260, 261, 26, 25), (261, 262, 27, 26), (262, 263, 28, 27), (263, 264, 29, 28), (264, 257, 22, 29), (249, 256, 255, 254, 253, 252, 251, 250), (256, 249, 257, 264), (255, 256, 264, 263), (274, 267, 266, 273), (272, 265, 268, 271), (252, 253, 261, 260), (251, 252, 260, 259), (250, 251, 259, 258), (249, 250, 258, 257), (270, 282, 281, 269), (265, 277, 280, 268), (276, 270, 269, 275), (275, 269, 267, 274), (271, 268, 270, 276), (273, 266, 265, 272), (253, 273, 272, 261), (262, 271, 276, 263), (255, 275, 274, 254), (263, 276, 275, 255), (261, 272, 271, 262), (254, 274, 273, 253), (279, 281, 282, 280), (278, 279, 280, 277), (277, 285, 286, 278), (268, 280, 282, 270), (269, 281, 279, 267), (267, 279, 278, 266), (284, 286, 285, 283), (266, 284, 283, 265), (265, 283, 285, 277), (278, 286, 284, 266), (303, 304, 288, 287), (304, 305, 289, 288), (305, 306, 290, 289), (306, 307, 291, 290), (307, 308, 292, 291), (308, 309, 293, 292), (291, 315, 314, 290), (309, 310, 294, 293), (310, 303, 287, 294), (302, 295, 303, 310), (301, 302, 310, 309), (300, 301, 309, 308), (299, 300, 308, 307), (298, 299, 307, 306), (297, 298, 306, 305), (296, 297, 305, 304), (295, 296, 304, 303), (318, 326, 325, 317), (294, 318, 317, 293), (289, 313, 312, 288), (292, 316, 315, 291), (287, 311, 318, 294), (288, 312, 311, 287), (290, 314, 313, 289), (293, 317, 316, 292), (319, 327, 334, 326), (316, 324, 323, 315), (314, 322, 321, 313), (312, 320, 319, 311), (311, 319, 326, 318), (317, 325, 324, 316), (315, 323, 322, 314), (313, 321, 320, 312), (331, 339, 338, 330), (325, 333, 332, 324), (323, 331, 330, 322), (321, 329, 328, 320), (326, 334, 333, 325), (324, 332, 331, 323), (322, 330, 329, 321), (320, 328, 327, 319), (329, 337, 336, 328), (334, 342, 341, 333), (332, 340, 339, 331), (330, 338, 337, 329), (328, 336, 335, 327), (327, 335, 342, 334), (333, 341, 340, 332), (213, 343, 35, 10), (343, 344, 34, 35), (344, 345, 33, 34), (363, 360, 343, 213), (360, 361, 344, 343), (361, 362, 345, 344), (12, 32, 348, 215), (32, 31, 347, 348), (31, 30, 346, 347), (357, 358, 353, 352), (356, 357, 352, 351), (354, 356, 351, 349), (38, 36, 350, 355), (40, 37, 349, 363), (358, 355, 350, 353), (346, 216, 355, 358), (13, 38, 355, 216), (215, 348, 356, 354), (348, 347, 357, 356), (347, 346, 358, 357), (37, 39, 354, 349), (10, 40, 363, 213), (352, 353, 362, 361), (351, 352, 361, 360), (349, 351, 360, 363), (36, 41, 359, 350), (353, 350, 359, 362), (371, 364, 372, 379), (370, 371, 379, 378), (369, 370, 378, 377), (368, 369, 377, 376), (367, 368, 376, 375), (366, 367, 375, 374), (365, 366, 374, 373), (364, 365, 373, 372), (379, 372, 380, 387), (378, 379, 387, 386), (377, 378, 386, 385), (376, 377, 385, 384), (375, 376, 384, 383), (374, 375, 383, 382), (373, 374, 382, 381), (372, 373, 381, 380), (391, 393, 437, 434), (390, 388, 432, 433), (394, 392, 409, 410), (395, 397, 413, 411), (400, 398, 416, 418), (401, 400, 418, 419), (401, 403, 423, 420), (404, 402, 422, 424), (391, 389, 407, 405, 403, 401, 399, 397, 395, 393), (406, 404, 429, 430), (407, 389, 427, 431), (388, 390, 392, 394, 396, 398, 400, 402, 404, 406), (409, 408, 411, 410), (410, 411, 413, 412), (397, 396, 412, 413), (396, 394, 410, 412), (393, 395, 411, 408), (392, 393, 408, 409), (415, 414, 417, 416), (416, 417, 419, 418), (397, 399, 417, 414), (396, 397, 414, 415), (399, 401, 419, 417), (398, 396, 415, 416), (421, 420, 423, 422), (422, 423, 425, 424), (400, 401, 420, 421), (403, 405, 425, 423), (402, 400, 421, 422), (405, 404, 424, 425), (429, 428, 431, 430), (430, 431, 427, 426), (388, 406, 430, 426), (405, 407, 431, 428), (389, 388, 426, 427), (404, 405, 428, 429), (432, 435, 434, 433), (433, 434, 437, 436), (389, 391, 434, 435), (393, 392, 436, 437), (392, 390, 433, 436), (388, 389, 435, 432), (454, 455, 441, 439), (455, 456, 443, 441), (456, 457, 445, 443), (457, 458, 447, 445), (458, 459, 449, 447), (459, 460, 451, 449), (460, 461, 453, 451), (461, 454, 439, 453), (438, 452, 450, 448, 446, 444, 442, 440), (452, 438, 454, 461), (450, 452, 461, 460), (448, 450, 460, 459), (446, 448, 459, 458), (444, 446, 458, 457), (442, 444, 457, 456), (440, 442, 456, 455), (438, 440, 455, 454), (462, 464, 465, 463), (464, 466, 467, 465), (466, 468, 469, 467), (468, 470, 471, 469), (470, 472, 473, 471), (472, 474, 475, 473), (465, 467, 469, 471, 473, 475, 477, 463), (474, 476, 477, 475), (476, 462, 463, 477), (462, 476, 474, 472, 470, 468, 466, 464), (478, 480, 481, 479), (480, 482, 483, 481), (484, 486, 487, 485), (486, 488, 489, 487), (488, 478, 479, 489), (478, 490, 492, 480), (481, 493, 491, 479), (480, 492, 494, 482), (483, 495, 493, 481), (482, 494, 495, 483), (485, 497, 496, 484), (484, 496, 498, 486), (487, 499, 497, 485), (486, 498, 500, 488), (489, 501, 499, 487), (488, 500, 490, 478), (479, 491, 501, 489), (518, 519, 505, 503), (519, 520, 507, 505), (520, 521, 509, 507), (521, 522, 511, 509), (522, 523, 513, 511), (523, 524, 515, 513), (524, 525, 517, 515), (525, 518, 503, 517), (502, 516, 514, 512, 510, 508, 506, 504), (516, 502, 518, 525), (514, 516, 525, 524), (512, 514, 524, 523), (510, 512, 523, 522), (508, 510, 522, 521), (506, 508, 521, 520), (504, 506, 520, 519), (502, 504, 519, 518), (526, 528, 529, 527), (528, 530, 531, 529), (530, 532, 533, 531), (532, 534, 535, 533), (534, 536, 537, 535), (536, 538, 539, 537), (529, 531, 533, 535, 537, 539, 541, 527), (538, 540, 541, 539), (540, 526, 527, 541), (526, 540, 538, 536, 534, 532, 530, 528), (542, 544, 545, 543), (544, 546, 547, 545), (548, 550, 551, 549), (550, 552, 553, 551), (552, 542, 543, 553), (542, 554, 556, 544), (545, 557, 555, 543), (544, 556, 558, 546), (547, 559, 557, 545), (546, 558, 559, 547), (549, 561, 560, 548), (548, 560, 562, 550), (551, 563, 561, 549), (550, 562, 564, 552), (553, 565, 563, 551), (552, 564, 554, 542), (543, 555, 565, 553), (582, 583, 569, 567), (583, 584, 571, 569), (584, 585, 573, 571), (585, 586, 575, 573), (586, 587, 577, 575), (587, 588, 579, 577), (588, 589, 581, 579), (589, 582, 567, 581), (566, 580, 578, 576, 574, 572, 570, 568), (580, 566, 582, 589), (578, 580, 589, 588), (576, 578, 588, 587), (574, 576, 587, 586), (572, 574, 586, 585), (570, 572, 585, 584), (568, 570, 584, 583), (566, 568, 583, 582), (590, 592, 593, 591), (592, 594, 595, 593), (594, 596, 597, 595), (596, 598, 599, 597), (598, 600, 601, 599), (600, 602, 603, 601), (593, 595, 597, 599, 601, 603, 605, 591), (602, 604, 605, 603), (604, 590, 591, 605), (590, 604, 602, 600, 598, 596, 594, 592), (606, 608, 609, 607), (608, 610, 611, 609), (612, 614, 615, 613), (614, 616, 617, 615), (616, 606, 607, 617), (606, 618, 620, 608), (609, 621, 619, 607), (608, 620, 622, 610), (611, 623, 621, 609), (610, 622, 623, 611), (613, 625, 624, 612), (612, 624, 626, 614), (615, 627, 625, 613), (614, 626, 628, 616), (617, 629, 627, 615), (616, 628, 618, 606), (607, 619, 629, 617), (646, 647, 633, 631), (647, 648, 635, 633), (648, 649, 637, 635), (649, 650, 639, 637), (650, 651, 641, 639), (651, 652, 643, 641), (652, 653, 645, 643), (653, 646, 631, 645), (630, 644, 642, 640, 638, 636, 634, 632), (644, 630, 646, 653), (642, 644, 653, 652), (640, 642, 652, 651), (638, 640, 651, 650), (636, 638, 650, 649), (634, 636, 649, 648), (632, 634, 648, 647), (630, 632, 647, 646), (654, 656, 657, 655), (656, 658, 659, 657), (658, 660, 661, 659), (660, 662, 663, 661), (662, 664, 665, 663), (664, 666, 667, 665), (657, 659, 661, 663, 665, 667, 669, 655), (666, 668, 669, 667), (668, 654, 655, 669), (654, 668, 666, 664, 662, 660, 658, 656), (670, 672, 673, 671), (672, 674, 675, 673), (676, 678, 679, 677), (678, 680, 681, 679), (680, 670, 671, 681), (670, 682, 684, 672), (673, 685, 683, 671), (672, 684, 686, 674), (675, 687, 685, 673), (674, 686, 687, 675), (677, 689, 688, 676), (676, 688, 690, 678), (679, 691, 689, 677), (678, 690, 692, 680), (681, 693, 691, 679), (680, 692, 682, 670), (671, 683, 693, 681), (710, 711, 697, 695), (711, 712, 699, 697), (712, 713, 701, 699), (713, 714, 703, 701), (714, 715, 705, 703), (715, 716, 707, 705), (716, 717, 709, 707), (717, 710, 695, 709), (694, 708, 706, 704, 702, 700, 698, 696), (708, 694, 710, 717), (706, 708, 717, 716), (704, 706, 716, 715), (702, 704, 715, 714), (700, 702, 714, 713), (698, 700, 713, 712), (696, 698, 712, 711), (694, 696, 711, 710), (718, 720, 721, 719), (720, 722, 723, 721), (722, 724, 725, 723), (724, 726, 727, 725), (726, 728, 729, 727), (728, 730, 731, 729), (721, 723, 725, 727, 729, 731, 733, 719), (730, 732, 733, 731), (732, 718, 719, 733), (718, 732, 730, 728, 726, 724, 722, 720), (734, 736, 737, 735), (736, 738, 739, 737), (740, 742, 743, 741), (742, 744, 745, 743), (744, 734, 735, 745), (734, 746, 748, 736), (737, 749, 747, 735), (736, 748, 750, 738), (739, 751, 749, 737), (738, 750, 751, 739), (741, 753, 752, 740), (740, 752, 754, 742), (743, 755, 753, 741), (742, 754, 756, 744), (745, 757, 755, 743), (744, 756, 746, 734), (735, 747, 757, 745)])
me_cube.polygons.foreach_set('use_smooth', [True] * 616)
_uv = me_cube.uv_layers.new(name='UVMap')
_uv.uv.foreach_set('vector', [0.3996, 0.3248, 0.3593, 0.3231, 0.3581, 0.3549, 0.3988, 0.3562, 0.3593, 0.3231, 0.3352, 0.3306, 0.334, 0.3624, 0.3581, 0.3549, 0.3929, 0.08357, 0.3519, 0.08574, 0.3533, 0.1111, 0.3942, 0.1089, 0.3988, 0.3562, 0.3581, 0.3549, 0.3572, 0.3801, 0.3979, 0.3814, 0.3584, 0.1876, 0.3332, 0.1861, 0.3384, 0.2511, 0.3632, 0.2464, 0.3982, 0.1852, 0.3584, 0.1876, 0.3632, 0.2464, 0.4012, 0.2455, 0.8377, 0.2129, 0.7331, 0.2129, 0.7331, 0.2755, 0.8377, 0.2755, 0.2743, 0.1875, 0.2841, 0.1895, 0.2836, 0.145, 0.274, 0.1415, 0.8377, 0.2755, 0.7331, 0.2755, 0.7331, 0.3107, 0.8377, 0.3107, 0.3632, 0.2464, 0.3384, 0.2511, 0.3378, 0.2881, 0.3624, 0.2842, 0.4012, 0.2455, 0.3632, 0.2464, 0.3624, 0.2842, 0.4008, 0.2857, 0.8377, 0.1663, 0.7331, 0.1663, 0.7331, 0.2129, 0.8377, 0.2129, 0.3957, 0.1392, 0.355, 0.1416, 0.3584, 0.1876, 0.3982, 0.1852, 0.355, 0.1416, 0.3298, 0.139, 0.3332, 0.1861, 0.3584, 0.1876, 0.7149, 0.06673, 0.5722, 0.06672, 0.5736, 0.07688, 0.7149, 0.07688, 0.5637, 0.3096, 0.5638, 0.3902, 0.5736, 0.3871, 0.5736, 0.3096, 0.702, 0.5632, 0.8433, 0.5632, 0.8433, 0.4857, 0.702, 0.4857, 0.7149, 0.3096, 0.5736, 0.3096, 0.5736, 0.3871, 0.7149, 0.3871, 0.5722, 0.3973, 0.7149, 0.3973, 0.7149, 0.3871, 0.5736, 0.3871, 0.5, 0.1352, 0.3957, 0.1392, 0.3982, 0.1852, 0.5018, 0.1818, 0.5019, 0.4323, 0.502, 0.4223, 0.3986, 0.4211, 0.3979, 0.4311, 0.5035, 0.2443, 0.4012, 0.2455, 0.4008, 0.2857, 0.5035, 0.2859, 0.2749, 0.288, 0.2852, 0.2861, 0.2834, 0.2515, 0.2728, 0.2516, 0.3332, 0.1861, 0.3227, 0.1888, 0.327, 0.2516, 0.3384, 0.2511, 0.3378, 0.2881, 0.3267, 0.2864, 0.3244, 0.3263, 0.3348, 0.3293, 0.5018, 0.1818, 0.3982, 0.1852, 0.4012, 0.2455, 0.5035, 0.2443, 0.5027, 0.3574, 0.3988, 0.3562, 0.3985, 0.3812, 0.5025, 0.3824, 0.4979, 0.07968, 0.3933, 0.08375, 0.3942, 0.1089, 0.4989, 0.1048, 0.5031, 0.3259, 0.3996, 0.3248, 0.3988, 0.3562, 0.5027, 0.3574, 0.5035, 0.2859, 0.4008, 0.2857, 0.3996, 0.3248, 0.5031, 0.3259, 0.3293, 0.1029, 0.3182, 0.1074, 0.3201, 0.1356, 0.331, 0.1334, 0.8377, 0.3107, 0.7331, 0.3107, 0.7331, 0.351, 0.8377, 0.351, 0.3624, 0.2842, 0.3378, 0.2881, 0.3348, 0.3293, 0.3593, 0.3231, 0.4008, 0.2857, 0.3624, 0.2842, 0.3593, 0.3231, 0.3996, 0.3248, 0.3298, 0.139, 0.3197, 0.1435, 0.3227, 0.1888, 0.3332, 0.1861, 0.4989, 0.1048, 0.3942, 0.1089, 0.3957, 0.1392, 0.5, 0.1352, 0.3533, 0.1111, 0.3293, 0.1029, 0.331, 0.1334, 0.355, 0.1416, 0.3942, 0.1089, 0.3533, 0.1111, 0.355, 0.1416, 0.3957, 0.1392, 0.3913, 0.03407, 0.3923, 0.04438, 0.4964, 0.04033, 0.496, 0.03001, 0.3986, 0.4211, 0.502, 0.4223, 0.5023, 0.3932, 0.399, 0.3921, 0.3197, 0.1435, 0.2836, 0.145, 0.2841, 0.1895, 0.3227, 0.1888, 0.327, 0.2516, 0.2834, 0.2515, 0.2852, 0.2861, 0.3267, 0.2864, 0.3247, 0.3282, 0.2872, 0.3268, 0.2861, 0.356, 0.3236, 0.3574, 0.3227, 0.1888, 0.2841, 0.1895, 0.2834, 0.2515, 0.327, 0.2516, 0.3267, 0.2864, 0.2852, 0.2861, 0.2878, 0.3266, 0.3244, 0.3263, 0.3182, 0.1074, 0.2805, 0.1099, 0.2824, 0.1382, 0.3201, 0.1356, 0.3934, 0.07245, 0.4975, 0.0684, 0.4964, 0.04033, 0.3923, 0.04438, 0.2777, 0.3296, 0.2878, 0.3266, 0.2852, 0.2861, 0.2749, 0.288, 0.3929, 0.08357, 0.3929, 0.0722, 0.3551, 0.0742, 0.3519, 0.08574, 0.4979, 0.07968, 0.4975, 0.0684, 0.3934, 0.07245, 0.3933, 0.08375, 0.2728, 0.2516, 0.2834, 0.2515, 0.2841, 0.1895, 0.2743, 0.1875, 0.3352, 0.3306, 0.3247, 0.3282, 0.3236, 0.3574, 0.334, 0.3624, 0.3985, 0.3812, 0.399, 0.3921, 0.5023, 0.3932, 0.5025, 0.3824, 0.3572, 0.3801, 0.3606, 0.3911, 0.3982, 0.3923, 0.3979, 0.3814, 0.3384, 0.2511, 0.327, 0.2516, 0.3267, 0.2864, 0.3378, 0.2881, 0.9369, 0.6054, 0.9348, 0.7794, 0.9451, 0.7794, 0.9463, 0.6061, 0.9463, 0.6061, 0.9451, 0.7794, 0.9553, 0.7794, 0.9556, 0.6055, 0.9556, 0.6055, 0.9553, 0.7794, 0.9656, 0.7794, 0.9651, 0.6037, 0.9651, 0.6037, 0.9656, 0.7794, 0.9759, 0.7793, 0.9755, 0.601, 0.8951, 0.5993, 0.8934, 0.779, 0.9038, 0.7791, 0.9055, 0.5994, 0.9055, 0.5994, 0.9038, 0.7791, 0.9142, 0.7792, 0.9159, 0.5995, 0.9159, 0.5995, 0.9142, 0.7792, 0.9245, 0.7793, 0.9269, 0.6033, 0.9269, 0.6033, 0.9245, 0.7793, 0.9348, 0.7794, 0.9369, 0.6054, 0.9417, 0.5858, 0.9467, 0.5864, 0.9515, 0.5868, 0.956, 0.583, 0.9607, 0.5702, 0.9498, 0.5545, 0.9361, 0.5681, 0.938, 0.5812, 0.938, 0.5812, 0.9269, 0.6033, 0.9369, 0.6054, 0.9417, 0.5858, 0.9361, 0.5681, 0.9159, 0.5995, 0.9269, 0.6033, 0.938, 0.5812, 0.5529, 0.756, 0.5567, 0.7468, 0.4506, 0.7305, 0.4468, 0.7398, 0.8898, 0.5045, 0.8995, 0.5021, 0.8995, 0.3948, 0.8898, 0.3971, 0.956, 0.583, 0.9651, 0.6037, 0.9755, 0.601, 0.9607, 0.5702, 0.9515, 0.5868, 0.9556, 0.6055, 0.9651, 0.6037, 0.956, 0.583, 0.9467, 0.5864, 0.9463, 0.6061, 0.9556, 0.6055, 0.9515, 0.5868, 0.9417, 0.5858, 0.9369, 0.6054, 0.9463, 0.6061, 0.9467, 0.5864, 0.4487, 0.7784, 0.4506, 0.749, 0.4413, 0.7484, 0.4394, 0.7778, 0.4071, 0.7125, 0.4033, 0.7218, 0.4103, 0.7279, 0.4141, 0.7187, 0.5495, 0.7938, 0.5567, 0.7653, 0.4506, 0.749, 0.4435, 0.7775, 0.5567, 0.7653, 0.5529, 0.756, 0.4468, 0.7398, 0.4506, 0.749, 0.8995, 0.5021, 0.9081, 0.5073, 0.9081, 0.3999, 0.8995, 0.3948, 0.9172, 0.9705, 0.9465, 0.9677, 0.9465, 0.8604, 0.9172, 0.8631, 0.9358, 0.5152, 0.9652, 0.5138, 0.9652, 0.4171, 0.9358, 0.4185, 0.9563, 0.8643, 0.9471, 0.8604, 0.9471, 0.9571, 0.9563, 0.961, 0.6534, 0.7665, 0.6496, 0.7573, 0.5529, 0.756, 0.5567, 0.7653, 0.6517, 0.7959, 0.6534, 0.7665, 0.5567, 0.7653, 0.5549, 0.7947, 0.9656, 0.8606, 0.9563, 0.8643, 0.9563, 0.961, 0.9656, 0.9573, 0.6496, 0.7573, 0.6534, 0.748, 0.5567, 0.7468, 0.5529, 0.756, 0.4374, 0.7392, 0.4103, 0.7504, 0.4141, 0.7597, 0.4413, 0.7484, 0.4413, 0.7299, 0.4141, 0.7187, 0.4103, 0.7279, 0.4374, 0.7392, 0.878, 0.3292, 0.9074, 0.3307, 0.9074, 0.05804, 0.878, 0.05658, 0.4041, 0.7574, 0.4079, 0.7667, 0.4141, 0.7597, 0.4103, 0.7504, 0.4506, 0.749, 0.4468, 0.7398, 0.4374, 0.7392, 0.4413, 0.7484, 0.4468, 0.7398, 0.4506, 0.7305, 0.4413, 0.7299, 0.4374, 0.7392, 0.6003, 0.5076, 0.6146, 0.4819, 0.6078, 0.4781, 0.5935, 0.5038, 0.9452, 0.3267, 0.9746, 0.3252, 0.9746, 0.05667, 0.9452, 0.05816, 0.87, 0.3245, 0.878, 0.3292, 0.878, 0.05658, 0.8703, 0.05593, 0.4413, 0.7299, 0.4506, 0.7305, 0.6003, 0.5076, 0.5935, 0.5038, 0.7637, 0.8765, 0.7684, 0.8747, 0.7659, 0.8652, 0.7597, 0.8673, 0.7597, 0.8673, 0.7659, 0.8652, 0.7639, 0.8555, 0.7564, 0.8576, 0.396, 0.8665, 0.3888, 0.8642, 0.3866, 0.8736, 0.3926, 0.8757, 0.3926, 0.8757, 0.3866, 0.8736, 0.384, 0.8827, 0.3885, 0.8845, 0.3885, 0.8845, 0.384, 0.8827, 0.3812, 0.8929, 0.3842, 0.8939, 0.3842, 0.8939, 0.3812, 0.8929, 0.3793, 0.9033, 0.3815, 0.9038, 0.384, 0.8827, 0.3866, 0.8736, 0.3765, 0.8721, 0.3768, 0.8816, 0.7705, 0.8966, 0.7727, 0.8961, 0.7711, 0.8853, 0.7678, 0.8863, 0.7678, 0.8863, 0.7711, 0.8853, 0.7684, 0.8747, 0.7637, 0.8765, 0.5939, 0.9568, 0.7678, 0.8863, 0.7637, 0.8765, 0.5905, 0.9471, 0.5975, 0.9666, 0.7705, 0.8966, 0.7678, 0.8863, 0.5939, 0.9568, 0.5507, 0.9664, 0.3842, 0.8939, 0.3815, 0.9038, 0.547, 0.9757, 0.5542, 0.9571, 0.3885, 0.8845, 0.3842, 0.8939, 0.5507, 0.9664, 0.5577, 0.9477, 0.3926, 0.8757, 0.3885, 0.8845, 0.5542, 0.9571, 0.5614, 0.9384, 0.396, 0.8665, 0.3926, 0.8757, 0.5577, 0.9477, 0.5872, 0.9374, 0.7597, 0.8673, 0.7564, 0.8576, 0.5836, 0.9277, 0.5905, 0.9471, 0.7637, 0.8765, 0.7597, 0.8673, 0.5872, 0.9374, 0.7752, 0.8849, 0.7748, 0.8958, 0.7774, 0.896, 0.7799, 0.8855, 0.7711, 0.8853, 0.7727, 0.8961, 0.7748, 0.8958, 0.7752, 0.8849, 0.7639, 0.8555, 0.7659, 0.8652, 0.7764, 0.864, 0.7769, 0.8544, 0.3812, 0.8929, 0.384, 0.8827, 0.3768, 0.8816, 0.3771, 0.8923, 0.7684, 0.8747, 0.7711, 0.8853, 0.7752, 0.8849, 0.7759, 0.8738, 0.7659, 0.8652, 0.7684, 0.8747, 0.7759, 0.8738, 0.7764, 0.864, 0.3866, 0.8736, 0.3888, 0.8642, 0.3763, 0.8628, 0.3765, 0.8721, 0.3793, 0.9033, 0.3812, 0.8929, 0.3771, 0.8923, 0.3773, 0.903, 0.7833, 0.8748, 0.7799, 0.8855, 0.7837, 0.8873, 0.7894, 0.8782, 0.3771, 0.8923, 0.3768, 0.8816, 0.3696, 0.8824, 0.3726, 0.8928, 0.3765, 0.8721, 0.3763, 0.8628, 0.3646, 0.8643, 0.3669, 0.8732, 0.7764, 0.864, 0.7759, 0.8738, 0.7833, 0.8748, 0.7863, 0.8654, 0.7759, 0.8738, 0.7752, 0.8849, 0.7799, 0.8855, 0.7833, 0.8748, 0.3773, 0.903, 0.3771, 0.8923, 0.3726, 0.8928, 0.3748, 0.9031, 0.3768, 0.8816, 0.3765, 0.8721, 0.3669, 0.8732, 0.3696, 0.8824, 0.7769, 0.8544, 0.7764, 0.864, 0.7863, 0.8654, 0.789, 0.8562, 0.3636, 0.8855, 0.3585, 0.8771, 0.279, 0.9175, 0.2814, 0.928, 0.3748, 0.9031, 0.3726, 0.8928, 0.3689, 0.8945, 0.3725, 0.904, 0.3696, 0.8824, 0.3669, 0.8732, 0.3585, 0.8771, 0.3636, 0.8855, 0.789, 0.8562, 0.7863, 0.8654, 0.7949, 0.8696, 0.7995, 0.8606, 0.7799, 0.8855, 0.7774, 0.896, 0.7797, 0.897, 0.7837, 0.8873, 0.3726, 0.8928, 0.3696, 0.8824, 0.3636, 0.8855, 0.3689, 0.8945, 0.3669, 0.8732, 0.3646, 0.8643, 0.3543, 0.8682, 0.3585, 0.8771, 0.7863, 0.8654, 0.7833, 0.8748, 0.7894, 0.8782, 0.7949, 0.8696, 0.7995, 0.8606, 0.7949, 0.8696, 0.876, 0.9134, 0.8795, 0.9036, 0.7837, 0.8873, 0.7797, 0.897, 0.8664, 0.9439, 0.8705, 0.9343, 0.3689, 0.8945, 0.3636, 0.8855, 0.2814, 0.928, 0.2838, 0.9378, 0.3585, 0.8771, 0.3543, 0.8682, 0.2758, 0.9078, 0.279, 0.9175, 0.7949, 0.8696, 0.7894, 0.8782, 0.8732, 0.9242, 0.876, 0.9134, 0.7894, 0.8782, 0.7837, 0.8873, 0.8705, 0.9343, 0.8732, 0.9242, 0.3725, 0.904, 0.3689, 0.8945, 0.2838, 0.9378, 0.2875, 0.9472, 0.5736, 0.4277, 0.7149, 0.4277, 0.7149, 0.4176, 0.5722, 0.4176, 0.5722, 0.4176, 0.7149, 0.4176, 0.7149, 0.4074, 0.5716, 0.4074, 0.5716, 0.4074, 0.7149, 0.4074, 0.7149, 0.3973, 0.5722, 0.3973, 0.5339, 0.3096, 0.5339, 0.3871, 0.5437, 0.3902, 0.5439, 0.3096, 0.5439, 0.3096, 0.5437, 0.3902, 0.5537, 0.3915, 0.5537, 0.3096, 0.5537, 0.3096, 0.5537, 0.3915, 0.5638, 0.3902, 0.5637, 0.3096, 0.7149, 0.03628, 0.5736, 0.03627, 0.5722, 0.04643, 0.7149, 0.04643, 0.7149, 0.04643, 0.5722, 0.04643, 0.5716, 0.05658, 0.7149, 0.05658, 0.7149, 0.05658, 0.5716, 0.05658, 0.5722, 0.06672, 0.7149, 0.06673, 0.5537, 0.1544, 0.5537, 0.232, 0.5637, 0.232, 0.5637, 0.1544, 0.5439, 0.1544, 0.5439, 0.232, 0.5537, 0.232, 0.5537, 0.1544, 0.5339, 0.1544, 0.5339, 0.232, 0.5439, 0.232, 0.5439, 0.1544, 0.7149, 0.1544, 0.5736, 0.1544, 0.5736, 0.232, 0.7149, 0.232, 0.702, 0.7183, 0.8433, 0.7183, 0.8433, 0.6408, 0.702, 0.6408, 0.5637, 0.1544, 0.5637, 0.232, 0.5736, 0.232, 0.5736, 0.1544, 0.5638, 0.07379, 0.5637, 0.1544, 0.5736, 0.1544, 0.5736, 0.07688, 0.7149, 0.07688, 0.5736, 0.07688, 0.5736, 0.1544, 0.7149, 0.1544, 0.5339, 0.07688, 0.5339, 0.1544, 0.5439, 0.1544, 0.5437, 0.07379, 0.5437, 0.07379, 0.5439, 0.1544, 0.5537, 0.1544, 0.5537, 0.07252, 0.5537, 0.07252, 0.5537, 0.1544, 0.5637, 0.1544, 0.5638, 0.07379, 0.702, 0.6408, 0.8433, 0.6408, 0.8433, 0.5632, 0.702, 0.5632, 0.702, 0.7959, 0.8433, 0.7959, 0.8433, 0.7183, 0.702, 0.7183, 0.5537, 0.232, 0.5537, 0.3096, 0.5637, 0.3096, 0.5637, 0.232, 0.5439, 0.232, 0.5439, 0.3096, 0.5537, 0.3096, 0.5537, 0.232, 0.5339, 0.232, 0.5339, 0.3096, 0.5439, 0.3096, 0.5439, 0.232, 0.7149, 0.232, 0.5736, 0.232, 0.5736, 0.3096, 0.7149, 0.3096, 0.5637, 0.232, 0.5637, 0.3096, 0.5736, 0.3096, 0.5736, 0.232, 0.3996, 0.3248, 0.3988, 0.3562, 0.3581, 0.3549, 0.3593, 0.3231, 0.3593, 0.3231, 0.3581, 0.3549, 0.334, 0.3624, 0.3352, 0.3306, 0.3929, 0.08357, 0.3942, 0.1089, 0.3533, 0.1111, 0.3519, 0.08574, 0.3988, 0.3562, 0.3979, 0.3814, 0.3572, 0.3801, 0.3581, 0.3549, 0.3584, 0.1876, 0.3632, 0.2464, 0.3384, 0.2511, 0.3332, 0.1861, 0.3982, 0.1852, 0.4012, 0.2455, 0.3632, 0.2464, 0.3584, 0.1876, 0.8377, 0.2129, 0.8377, 0.2755, 0.7331, 0.2755, 0.7331, 0.2129, 0.2743, 0.1875, 0.274, 0.1415, 0.2836, 0.145, 0.2841, 0.1895, 0.8377, 0.2755, 0.8377, 0.3107, 0.7331, 0.3107, 0.7331, 0.2755, 0.3632, 0.2464, 0.3624, 0.2842, 0.3378, 0.2881, 0.3384, 0.2511, 0.4012, 0.2455, 0.4008, 0.2857, 0.3624, 0.2842, 0.3632, 0.2464, 0.8377, 0.1663, 0.8377, 0.2129, 0.7331, 0.2129, 0.7331, 0.1663, 0.3957, 0.1392, 0.3982, 0.1852, 0.3584, 0.1876, 0.355, 0.1416, 0.355, 0.1416, 0.3584, 0.1876, 0.3332, 0.1861, 0.3298, 0.139, 0.7149, 0.06673, 0.7149, 0.07688, 0.5736, 0.07688, 0.5722, 0.06672, 0.5637, 0.3096, 0.5736, 0.3096, 0.5736, 0.3871, 0.5638, 0.3902, 0.702, 0.5632, 0.702, 0.4857, 0.8433, 0.4857, 0.8433, 0.5632, 0.7149, 0.3096, 0.7149, 0.3871, 0.5736, 0.3871, 0.5736, 0.3096, 0.5722, 0.3973, 0.5736, 0.3871, 0.7149, 0.3871, 0.7149, 0.3973, 0.5, 0.1352, 0.5018, 0.1818, 0.3982, 0.1852, 0.3957, 0.1392, 0.5019, 0.4323, 0.3979, 0.4311, 0.3986, 0.4211, 0.502, 0.4223, 0.5035, 0.2443, 0.5035, 0.2859, 0.4008, 0.2857, 0.4012, 0.2455, 0.2749, 0.288, 0.2728, 0.2516, 0.2834, 0.2515, 0.2852, 0.2861, 0.3332, 0.1861, 0.3384, 0.2511, 0.327, 0.2516, 0.3227, 0.1888, 0.3378, 0.2881, 0.3348, 0.3293, 0.3244, 0.3263, 0.3267, 0.2864, 0.5018, 0.1818, 0.5035, 0.2443, 0.4012, 0.2455, 0.3982, 0.1852, 0.5027, 0.3574, 0.5025, 0.3824, 0.3985, 0.3812, 0.3988, 0.3562, 0.4979, 0.07968, 0.4989, 0.1048, 0.3942, 0.1089, 0.3933, 0.08375, 0.5031, 0.3259, 0.5027, 0.3574, 0.3988, 0.3562, 0.3996, 0.3248, 0.5035, 0.2859, 0.5031, 0.3259, 0.3996, 0.3248, 0.4008, 0.2857, 0.3293, 0.1029, 0.331, 0.1334, 0.3201, 0.1356, 0.3182, 0.1074, 0.8377, 0.3107, 0.8377, 0.351, 0.7331, 0.351, 0.7331, 0.3107, 0.3624, 0.2842, 0.3593, 0.3231, 0.3348, 0.3293, 0.3378, 0.2881, 0.4008, 0.2857, 0.3996, 0.3248, 0.3593, 0.3231, 0.3624, 0.2842, 0.3298, 0.139, 0.3332, 0.1861, 0.3227, 0.1888, 0.3197, 0.1435, 0.4989, 0.1048, 0.5, 0.1352, 0.3957, 0.1392, 0.3942, 0.1089, 0.3533, 0.1111, 0.355, 0.1416, 0.331, 0.1334, 0.3293, 0.1029, 0.3942, 0.1089, 0.3957, 0.1392, 0.355, 0.1416, 0.3533, 0.1111, 0.3913, 0.03407, 0.496, 0.03001, 0.4964, 0.04033, 0.3923, 0.04438, 0.3986, 0.4211, 0.399, 0.3921, 0.5023, 0.3932, 0.502, 0.4223, 0.3197, 0.1435, 0.3227, 0.1888, 0.2841, 0.1895, 0.2836, 0.145, 0.327, 0.2516, 0.3267, 0.2864, 0.2852, 0.2861, 0.2834, 0.2515, 0.3247, 0.3282, 0.3236, 0.3574, 0.2861, 0.356, 0.2872, 0.3268, 0.3227, 0.1888, 0.327, 0.2516, 0.2834, 0.2515, 0.2841, 0.1895, 0.3267, 0.2864, 0.3244, 0.3263, 0.2878, 0.3266, 0.2852, 0.2861, 0.3182, 0.1074, 0.3201, 0.1356, 0.2824, 0.1382, 0.2805, 0.1099, 0.3934, 0.07245, 0.3923, 0.04438, 0.4964, 0.04033, 0.4975, 0.0684, 0.2777, 0.3296, 0.2749, 0.288, 0.2852, 0.2861, 0.2878, 0.3266, 0.3929, 0.08357, 0.3519, 0.08574, 0.3551, 0.0742, 0.3929, 0.0722, 0.4979, 0.07968, 0.3933, 0.08375, 0.3934, 0.07245, 0.4975, 0.0684, 0.2728, 0.2516, 0.2743, 0.1875, 0.2841, 0.1895, 0.2834, 0.2515, 0.3352, 0.3306, 0.334, 0.3624, 0.3236, 0.3574, 0.3247, 0.3282, 0.3985, 0.3812, 0.5025, 0.3824, 0.5023, 0.3932, 0.399, 0.3921, 0.3572, 0.3801, 0.3979, 0.3814, 0.3982, 0.3923, 0.3606, 0.3911, 0.3384, 0.2511, 0.3378, 0.2881, 0.3267, 0.2864, 0.327, 0.2516, 0.9369, 0.6054, 0.9463, 0.6061, 0.9451, 0.7794, 0.9348, 0.7794, 0.9463, 0.6061, 0.9556, 0.6055, 0.9553, 0.7794, 0.9451, 0.7794, 0.9556, 0.6055, 0.9651, 0.6037, 0.9656, 0.7794, 0.9553, 0.7794, 0.9651, 0.6037, 0.9755, 0.601, 0.9759, 0.7793, 0.9656, 0.7794, 0.8951, 0.5993, 0.9055, 0.5994, 0.9038, 0.7791, 0.8934, 0.779, 0.9055, 0.5994, 0.9159, 0.5995, 0.9142, 0.7792, 0.9038, 0.7791, 0.9159, 0.5995, 0.9269, 0.6033, 0.9245, 0.7793, 0.9142, 0.7792, 0.9269, 0.6033, 0.9369, 0.6054, 0.9348, 0.7794, 0.9245, 0.7793, 0.9417, 0.5858, 0.938, 0.5812, 0.9361, 0.5681, 0.9498, 0.5545, 0.9607, 0.5702, 0.956, 0.583, 0.9515, 0.5868, 0.9467, 0.5864, 0.938, 0.5812, 0.9417, 0.5858, 0.9369, 0.6054, 0.9269, 0.6033, 0.9361, 0.5681, 0.938, 0.5812, 0.9269, 0.6033, 0.9159, 0.5995, 0.5529, 0.756, 0.4468, 0.7398, 0.4506, 0.7305, 0.5567, 0.7468, 0.8898, 0.5045, 0.8898, 0.3971, 0.8995, 0.3948, 0.8995, 0.5021, 0.956, 0.583, 0.9607, 0.5702, 0.9755, 0.601, 0.9651, 0.6037, 0.9515, 0.5868, 0.956, 0.583, 0.9651, 0.6037, 0.9556, 0.6055, 0.9467, 0.5864, 0.9515, 0.5868, 0.9556, 0.6055, 0.9463, 0.6061, 0.9417, 0.5858, 0.9467, 0.5864, 0.9463, 0.6061, 0.9369, 0.6054, 0.4487, 0.7784, 0.4394, 0.7778, 0.4413, 0.7484, 0.4506, 0.749, 0.4071, 0.7125, 0.4141, 0.7187, 0.4103, 0.7279, 0.4033, 0.7218, 0.5495, 0.7938, 0.4435, 0.7775, 0.4506, 0.749, 0.5567, 0.7653, 0.5567, 0.7653, 0.4506, 0.749, 0.4468, 0.7398, 0.5529, 0.756, 0.8995, 0.5021, 0.8995, 0.3948, 0.9081, 0.3999, 0.9081, 0.5073, 0.9172, 0.9705, 0.9172, 0.8631, 0.9465, 0.8604, 0.9465, 0.9677, 0.9358, 0.5152, 0.9358, 0.4185, 0.9652, 0.4171, 0.9652, 0.5138, 0.9563, 0.8643, 0.9563, 0.961, 0.9471, 0.9571, 0.9471, 0.8604, 0.6534, 0.7665, 0.5567, 0.7653, 0.5529, 0.756, 0.6496, 0.7573, 0.6517, 0.7959, 0.5549, 0.7947, 0.5567, 0.7653, 0.6534, 0.7665, 0.9656, 0.8606, 0.9656, 0.9573, 0.9563, 0.961, 0.9563, 0.8643, 0.6496, 0.7573, 0.5529, 0.756, 0.5567, 0.7468, 0.6534, 0.748, 0.4374, 0.7392, 0.4413, 0.7484, 0.4141, 0.7597, 0.4103, 0.7504, 0.4413, 0.7299, 0.4374, 0.7392, 0.4103, 0.7279, 0.4141, 0.7187, 0.878, 0.3292, 0.878, 0.05658, 0.9074, 0.05804, 0.9074, 0.3307, 0.4041, 0.7574, 0.4103, 0.7504, 0.4141, 0.7597, 0.4079, 0.7667, 0.4506, 0.749, 0.4413, 0.7484, 0.4374, 0.7392, 0.4468, 0.7398, 0.4468, 0.7398, 0.4374, 0.7392, 0.4413, 0.7299, 0.4506, 0.7305, 0.6003, 0.5076, 0.5935, 0.5038, 0.6078, 0.4781, 0.6146, 0.4819, 0.9452, 0.3267, 0.9452, 0.05816, 0.9746, 0.05667, 0.9746, 0.3252, 0.87, 0.3245, 0.8703, 0.05593, 0.878, 0.05658, 0.878, 0.3292, 0.4413, 0.7299, 0.5935, 0.5038, 0.6003, 0.5076, 0.4506, 0.7305, 0.7637, 0.8765, 0.7597, 0.8673, 0.7659, 0.8652, 0.7684, 0.8747, 0.7597, 0.8673, 0.7564, 0.8576, 0.7639, 0.8555, 0.7659, 0.8652, 0.396, 0.8665, 0.3926, 0.8757, 0.3866, 0.8736, 0.3888, 0.8642, 0.3926, 0.8757, 0.3885, 0.8845, 0.384, 0.8827, 0.3866, 0.8736, 0.3885, 0.8845, 0.3842, 0.8939, 0.3812, 0.8929, 0.384, 0.8827, 0.3842, 0.8939, 0.3815, 0.9038, 0.3793, 0.9033, 0.3812, 0.8929, 0.384, 0.8827, 0.3768, 0.8816, 0.3765, 0.8721, 0.3866, 0.8736, 0.7705, 0.8966, 0.7678, 0.8863, 0.7711, 0.8853, 0.7727, 0.8961, 0.7678, 0.8863, 0.7637, 0.8765, 0.7684, 0.8747, 0.7711, 0.8853, 0.5939, 0.9568, 0.5905, 0.9471, 0.7637, 0.8765, 0.7678, 0.8863, 0.5975, 0.9666, 0.5939, 0.9568, 0.7678, 0.8863, 0.7705, 0.8966, 0.5507, 0.9664, 0.547, 0.9757, 0.3815, 0.9038, 0.3842, 0.8939, 0.5542, 0.9571, 0.5507, 0.9664, 0.3842, 0.8939, 0.3885, 0.8845, 0.5577, 0.9477, 0.5542, 0.9571, 0.3885, 0.8845, 0.3926, 0.8757, 0.5614, 0.9384, 0.5577, 0.9477, 0.3926, 0.8757, 0.396, 0.8665, 0.5872, 0.9374, 0.5836, 0.9277, 0.7564, 0.8576, 0.7597, 0.8673, 0.5905, 0.9471, 0.5872, 0.9374, 0.7597, 0.8673, 0.7637, 0.8765, 0.7752, 0.8849, 0.7799, 0.8855, 0.7774, 0.896, 0.7748, 0.8958, 0.7711, 0.8853, 0.7752, 0.8849, 0.7748, 0.8958, 0.7727, 0.8961, 0.7639, 0.8555, 0.7769, 0.8544, 0.7764, 0.864, 0.7659, 0.8652, 0.3812, 0.8929, 0.3771, 0.8923, 0.3768, 0.8816, 0.384, 0.8827, 0.7684, 0.8747, 0.7759, 0.8738, 0.7752, 0.8849, 0.7711, 0.8853, 0.7659, 0.8652, 0.7764, 0.864, 0.7759, 0.8738, 0.7684, 0.8747, 0.3866, 0.8736, 0.3765, 0.8721, 0.3763, 0.8628, 0.3888, 0.8642, 0.3793, 0.9033, 0.3773, 0.903, 0.3771, 0.8923, 0.3812, 0.8929, 0.7833, 0.8748, 0.7894, 0.8782, 0.7837, 0.8873, 0.7799, 0.8855, 0.3771, 0.8923, 0.3726, 0.8928, 0.3696, 0.8824, 0.3768, 0.8816, 0.3765, 0.8721, 0.3669, 0.8732, 0.3646, 0.8643, 0.3763, 0.8628, 0.7764, 0.864, 0.7863, 0.8654, 0.7833, 0.8748, 0.7759, 0.8738, 0.7759, 0.8738, 0.7833, 0.8748, 0.7799, 0.8855, 0.7752, 0.8849, 0.3773, 0.903, 0.3748, 0.9031, 0.3726, 0.8928, 0.3771, 0.8923, 0.3768, 0.8816, 0.3696, 0.8824, 0.3669, 0.8732, 0.3765, 0.8721, 0.7769, 0.8544, 0.789, 0.8562, 0.7863, 0.8654, 0.7764, 0.864, 0.3636, 0.8855, 0.2814, 0.928, 0.279, 0.9175, 0.3585, 0.8771, 0.3748, 0.9031, 0.3725, 0.904, 0.3689, 0.8945, 0.3726, 0.8928, 0.3696, 0.8824, 0.3636, 0.8855, 0.3585, 0.8771, 0.3669, 0.8732, 0.789, 0.8562, 0.7995, 0.8606, 0.7949, 0.8696, 0.7863, 0.8654, 0.7799, 0.8855, 0.7837, 0.8873, 0.7797, 0.897, 0.7774, 0.896, 0.3726, 0.8928, 0.3689, 0.8945, 0.3636, 0.8855, 0.3696, 0.8824, 0.3669, 0.8732, 0.3585, 0.8771, 0.3543, 0.8682, 0.3646, 0.8643, 0.7863, 0.8654, 0.7949, 0.8696, 0.7894, 0.8782, 0.7833, 0.8748, 0.7995, 0.8606, 0.8795, 0.9036, 0.876, 0.9134, 0.7949, 0.8696, 0.7837, 0.8873, 0.8705, 0.9343, 0.8664, 0.9439, 0.7797, 0.897, 0.3689, 0.8945, 0.2838, 0.9378, 0.2814, 0.928, 0.3636, 0.8855, 0.3585, 0.8771, 0.279, 0.9175, 0.2758, 0.9078, 0.3543, 0.8682, 0.7949, 0.8696, 0.876, 0.9134, 0.8732, 0.9242, 0.7894, 0.8782, 0.7894, 0.8782, 0.8732, 0.9242, 0.8705, 0.9343, 0.7837, 0.8873, 0.3725, 0.904, 0.2875, 0.9472, 0.2838, 0.9378, 0.3689, 0.8945, 0.5736, 0.4277, 0.5722, 0.4176, 0.7149, 0.4176, 0.7149, 0.4277, 0.5722, 0.4176, 0.5716, 0.4074, 0.7149, 0.4074, 0.7149, 0.4176, 0.5716, 0.4074, 0.5722, 0.3973, 0.7149, 0.3973, 0.7149, 0.4074, 0.5339, 0.3096, 0.5439, 0.3096, 0.5437, 0.3902, 0.5339, 0.3871, 0.5439, 0.3096, 0.5537, 0.3096, 0.5537, 0.3915, 0.5437, 0.3902, 0.5537, 0.3096, 0.5637, 0.3096, 0.5638, 0.3902, 0.5537, 0.3915, 0.7149, 0.03628, 0.7149, 0.04643, 0.5722, 0.04643, 0.5736, 0.03627, 0.7149, 0.04643, 0.7149, 0.05658, 0.5716, 0.05658, 0.5722, 0.04643, 0.7149, 0.05658, 0.7149, 0.06673, 0.5722, 0.06672, 0.5716, 0.05658, 0.5537, 0.1544, 0.5637, 0.1544, 0.5637, 0.232, 0.5537, 0.232, 0.5439, 0.1544, 0.5537, 0.1544, 0.5537, 0.232, 0.5439, 0.232, 0.5339, 0.1544, 0.5439, 0.1544, 0.5439, 0.232, 0.5339, 0.232, 0.7149, 0.1544, 0.7149, 0.232, 0.5736, 0.232, 0.5736, 0.1544, 0.702, 0.7183, 0.702, 0.6408, 0.8433, 0.6408, 0.8433, 0.7183, 0.5637, 0.1544, 0.5736, 0.1544, 0.5736, 0.232, 0.5637, 0.232, 0.5638, 0.07379, 0.5736, 0.07688, 0.5736, 0.1544, 0.5637, 0.1544, 0.7149, 0.07688, 0.7149, 0.1544, 0.5736, 0.1544, 0.5736, 0.07688, 0.5339, 0.07688, 0.5437, 0.07379, 0.5439, 0.1544, 0.5339, 0.1544, 0.5437, 0.07379, 0.5537, 0.07252, 0.5537, 0.1544, 0.5439, 0.1544, 0.5537, 0.07252, 0.5638, 0.07379, 0.5637, 0.1544, 0.5537, 0.1544, 0.702, 0.6408, 0.702, 0.5632, 0.8433, 0.5632, 0.8433, 0.6408, 0.702, 0.7959, 0.702, 0.7183, 0.8433, 0.7183, 0.8433, 0.7959, 0.5537, 0.232, 0.5637, 0.232, 0.5637, 0.3096, 0.5537, 0.3096, 0.5439, 0.232, 0.5537, 0.232, 0.5537, 0.3096, 0.5439, 0.3096, 0.5339, 0.232, 0.5439, 0.232, 0.5439, 0.3096, 0.5339, 0.3096, 0.7149, 0.232, 0.7149, 0.3096, 0.5736, 0.3096, 0.5736, 0.232, 0.5637, 0.232, 0.5736, 0.232, 0.5736, 0.3096, 0.5637, 0.3096, 0.1079, 0.04846, 0.08943, 0.04846, 0.08943, 0.1761, 0.1079, 0.1761, 0.1264, 0.04846, 0.1079, 0.04846, 0.1079, 0.1761, 0.1264, 0.1761, 0.1448, 0.04846, 0.1264, 0.04846, 0.1264, 0.1761, 0.1448, 0.1761, 0.1633, 0.04846, 0.1448, 0.04846, 0.1448, 0.1761, 0.1633, 0.1761, 0.1818, 0.04846, 0.1633, 0.04846, 0.1633, 0.1761, 0.1818, 0.1761, 0.2002, 0.04846, 0.1818, 0.04846, 0.1818, 0.1761, 0.2002, 0.1761, 0.07096, 0.04846, 0.05249, 0.04846, 0.05249, 0.1761, 0.07096, 0.1761, 0.08943, 0.04846, 0.07096, 0.04846, 0.07096, 0.1761, 0.08943, 0.1761, 0.1079, 0.1761, 0.08943, 0.1761, 0.08943, 0.2299, 0.1079, 0.2299, 0.1264, 0.1761, 0.1079, 0.1761, 0.1079, 0.2299, 0.1264, 0.2299, 0.1448, 0.1761, 0.1264, 0.1761, 0.1264, 0.2299, 0.1448, 0.2299, 0.1633, 0.1761, 0.1448, 0.1761, 0.1448, 0.2299, 0.1633, 0.2299, 0.1818, 0.1761, 0.1633, 0.1761, 0.1633, 0.2299, 0.1818, 0.2299, 0.2002, 0.1761, 0.1818, 0.1761, 0.1818, 0.2299, 0.2002, 0.2299, 0.07096, 0.1761, 0.05249, 0.1761, 0.05249, 0.2299, 0.07096, 0.2299, 0.08943, 0.1761, 0.07096, 0.1761, 0.07096, 0.2299, 0.08943, 0.2299, 0.3419, 0.6418, 0.3536, 0.6786, 0.08851, 0.6783, 0.08277, 0.6419, 0.1864, 0.3774, 0.1777, 0.3711, 0.2367, 0.3283, 0.2454, 0.3346, 0.1864, 0.3979, 0.1897, 0.3877, 0.2487, 0.4305, 0.2454, 0.4407, 0.3419, 0.6418, 0.3536, 0.6786, 0.08851, 0.6783, 0.08277, 0.6419, 0.1583, 0.3979, 0.167, 0.4042, 0.1445, 0.4735, 0.1358, 0.4672, 0.3536, 0.6786, 0.3408, 0.7612, 0.08188, 0.721, 0.08851, 0.6783, 0.3536, 0.6051, 0.3419, 0.6418, 0.08277, 0.6419, 0.08854, 0.6054, 0.1583, 0.3774, 0.155, 0.3877, 0.0821, 0.3877, 0.08541, 0.3774, 0.06593, 0.4835, 0.05336, 0.4795, 0.04558, 0.4688, 0.04558, 0.4555, 0.05336, 0.4448, 0.06593, 0.4407, 0.07851, 0.4448, 0.08628, 0.4555, 0.08628, 0.4688, 0.07851, 0.4795, 0.167, 0.3711, 0.1583, 0.3774, 0.1358, 0.3081, 0.1445, 0.3018, 0.3419, 0.6418, 0.3536, 0.6786, 0.08851, 0.6783, 0.08277, 0.6419, 0.1777, 0.3711, 0.1864, 0.3774, 0.1897, 0.3877, 0.1864, 0.3979, 0.1777, 0.4042, 0.167, 0.4042, 0.1583, 0.3979, 0.155, 0.3877, 0.1583, 0.3774, 0.167, 0.3711, 0.04522, 0.6012, 0.08854, 0.6054, 0.08277, 0.6419, 0.04151, 0.6398, 0.04151, 0.6398, 0.08277, 0.6419, 0.08851, 0.6783, 0.04255, 0.6813, 0.3536, 0.6786, 0.3408, 0.7612, 0.08188, 0.721, 0.08851, 0.6783, 0.1777, 0.4042, 0.1864, 0.3979, 0.2454, 0.4407, 0.2367, 0.447, 0.3536, 0.6051, 0.3419, 0.6418, 0.08277, 0.6419, 0.08854, 0.6054, 0.3408, 0.5225, 0.3536, 0.6051, 0.08854, 0.6054, 0.08191, 0.5627, 0.04522, 0.6012, 0.08854, 0.6054, 0.08277, 0.6419, 0.04151, 0.6398, 0.04151, 0.6398, 0.08277, 0.6419, 0.08851, 0.6783, 0.04255, 0.6813, 0.3536, 0.6051, 0.3419, 0.6418, 0.08277, 0.6419, 0.08854, 0.6054, 0.3408, 0.5225, 0.3536, 0.6051, 0.08854, 0.6054, 0.08191, 0.5627, 0.3419, 0.6418, 0.3536, 0.6786, 0.08851, 0.6783, 0.08277, 0.6419, 0.167, 0.4042, 0.1777, 0.4042, 0.1552, 0.4735, 0.1445, 0.4735, 0.04522, 0.6012, 0.08854, 0.6054, 0.08277, 0.6419, 0.04151, 0.6398, 0.04151, 0.6398, 0.08277, 0.6419, 0.08851, 0.6783, 0.04255, 0.6813, 0.3408, 0.5225, 0.3536, 0.6051, 0.08854, 0.6054, 0.08191, 0.5627, 0.3419, 0.6418, 0.3536, 0.6786, 0.08851, 0.6783, 0.08277, 0.6419, 0.155, 0.3877, 0.1583, 0.3979, 0.08541, 0.3979, 0.0821, 0.3877, 0.3536, 0.6786, 0.3408, 0.7612, 0.08188, 0.721, 0.08851, 0.6783, 0.04522, 0.6012, 0.08854, 0.6054, 0.08277, 0.6419, 0.04151, 0.6398, 0.04151, 0.6398, 0.08277, 0.6419, 0.08851, 0.6783, 0.04255, 0.6813, 0.1777, 0.3711, 0.167, 0.3711, 0.1445, 0.3018, 0.1552, 0.3018, 0.3536, 0.6051, 0.3419, 0.6418, 0.08277, 0.6419, 0.08854, 0.6054, 0.3536, 0.6786, 0.3408, 0.7612, 0.08188, 0.721, 0.08851, 0.6783, 0.3408, 0.5225, 0.3536, 0.6051, 0.08854, 0.6054, 0.08191, 0.5627, 0.04522, 0.6012, 0.08854, 0.6054, 0.08277, 0.6419, 0.04151, 0.6398, 0.04151, 0.6398, 0.08277, 0.6419, 0.08851, 0.6783, 0.04255, 0.6813, 0.3536, 0.6051, 0.3419, 0.6418, 0.08277, 0.6419, 0.08854, 0.6054, 0.3536, 0.6786, 0.3408, 0.7612, 0.08188, 0.721, 0.08851, 0.6783, 0.1897, 0.3877, 0.1864, 0.3774, 0.2454, 0.3346, 0.2487, 0.3448, 0.3408, 0.5225, 0.3536, 0.6051, 0.08854, 0.6054, 0.08191, 0.5627, 0.05573, 0.9517, 0.05518, 0.9404, 0.05658, 0.9404, 0.06131, 0.9509, 0.05518, 0.9404, 0.05519, 0.9289, 0.0566, 0.9289, 0.05658, 0.9404, 0.05519, 0.9289, 0.05518, 0.9174, 0.05658, 0.9174, 0.0566, 0.9289, 0.05518, 0.9174, 0.05573, 0.9061, 0.06131, 0.907, 0.05658, 0.9174, 0.05573, 0.9061, 0.05729, 0.8948, 0.07148, 0.8999, 0.06131, 0.907, 0.05729, 0.8948, 0.05803, 0.8835, 0.07539, 0.8898, 0.07148, 0.8999, 0.05802, 0.9743, 0.05729, 0.9631, 0.07148, 0.9579, 0.07539, 0.968, 0.05729, 0.9631, 0.05573, 0.9517, 0.06131, 0.9509, 0.07148, 0.9579, 0.01936, 0.8743, 0.0308, 0.8746, 0.03864, 0.883, 0.0383, 0.8944, 0.02997, 0.9022, 0.01853, 0.9019, 0.01069, 0.8936, 0.01103, 0.8821, 0.0383, 0.9634, 0.03821, 0.952, 0.05573, 0.9517, 0.05729, 0.9631, 0.03864, 0.9749, 0.0383, 0.9634, 0.05729, 0.9631, 0.05802, 0.9743, 0.0383, 0.8944, 0.03864, 0.883, 0.05803, 0.8835, 0.05729, 0.8948, 0.03821, 0.9059, 0.0383, 0.8944, 0.05729, 0.8948, 0.05573, 0.9061, 0.03819, 0.9174, 0.03821, 0.9059, 0.05573, 0.9061, 0.05518, 0.9174, 0.03818, 0.9289, 0.03819, 0.9174, 0.05518, 0.9174, 0.05519, 0.9289, 0.03819, 0.9404, 0.03818, 0.9289, 0.05519, 0.9289, 0.05518, 0.9404, 0.03821, 0.952, 0.03819, 0.9404, 0.05518, 0.9404, 0.05573, 0.9517, 0.1668, 0.827, 0.1668, 0.8403, 0.1264, 0.8403, 0.1264, 0.827, 0.1668, 0.8403, 0.1668, 0.8535, 0.1264, 0.8535, 0.1264, 0.8403, 0.1668, 0.8535, 0.1668, 0.8668, 0.1264, 0.8668, 0.1264, 0.8535, 0.1668, 0.8668, 0.1668, 0.8801, 0.1264, 0.8801, 0.1264, 0.8668, 0.1668, 0.8801, 0.1668, 0.8934, 0.1264, 0.8934, 0.1264, 0.8801, 0.1668, 0.7871, 0.1668, 0.8004, 0.1264, 0.8004, 0.1264, 0.7871, 0.09435, 0.8801, 0.1037, 0.8707, 0.117, 0.8707, 0.1264, 0.8801, 0.1264, 0.8934, 0.117, 0.9028, 0.1037, 0.9028, 0.09435, 0.8934, 0.1668, 0.8004, 0.1668, 0.8137, 0.1264, 0.8137, 0.1264, 0.8004, 0.1668, 0.8137, 0.1668, 0.827, 0.1264, 0.827, 0.1264, 0.8137, 0.1988, 0.8934, 0.1894, 0.9028, 0.1761, 0.9028, 0.1668, 0.8934, 0.1668, 0.8801, 0.1761, 0.8707, 0.1894, 0.8707, 0.1988, 0.8801, 0.1357, 0.9543, 0.1357, 0.9687, 0.09536, 0.9687, 0.09536, 0.9543, 0.1357, 0.9687, 0.1357, 0.9763, 0.09536, 0.9763, 0.09536, 0.9687, 0.1357, 0.918, 0.1357, 0.9256, 0.09536, 0.9256, 0.09536, 0.918, 0.1357, 0.9256, 0.1357, 0.94, 0.09536, 0.94, 0.09536, 0.9256, 0.1357, 0.94, 0.1357, 0.9543, 0.09536, 0.9543, 0.09536, 0.94, 0.1357, 0.9543, 0.1362, 0.9545, 0.1362, 0.9685, 0.1357, 0.9687, 0.09536, 0.9687, 0.09488, 0.9685, 0.09488, 0.9545, 0.09536, 0.9543, 0.1357, 0.9687, 0.1362, 0.9689, 0.1362, 0.9763, 0.1357, 0.9763, 0.09536, 0.9763, 0.09484, 0.9763, 0.09488, 0.9689, 0.09536, 0.9687, 0.1357, 0.9763, 0.1357, 0.9768, 0.09536, 0.9768, 0.09536, 0.9763, 0.09536, 0.918, 0.09536, 0.9175, 0.1357, 0.9175, 0.1357, 0.918, 0.1357, 0.918, 0.1362, 0.918, 0.1362, 0.9254, 0.1357, 0.9256, 0.09536, 0.9256, 0.09488, 0.9254, 0.09484, 0.918, 0.09536, 0.918, 0.1357, 0.9256, 0.1362, 0.9258, 0.1362, 0.9398, 0.1357, 0.94, 0.09536, 0.94, 0.09488, 0.9398, 0.09488, 0.9258, 0.09536, 0.9256, 0.1357, 0.94, 0.1362, 0.9402, 0.1362, 0.9541, 0.1357, 0.9543, 0.09536, 0.9543, 0.09488, 0.9541, 0.09488, 0.9402, 0.09536, 0.94, 0.05573, 0.9517, 0.05518, 0.9404, 0.05658, 0.9404, 0.06131, 0.9509, 0.05518, 0.9404, 0.05519, 0.9289, 0.0566, 0.9289, 0.05658, 0.9404, 0.05519, 0.9289, 0.05518, 0.9174, 0.05658, 0.9174, 0.0566, 0.9289, 0.05518, 0.9174, 0.05573, 0.9061, 0.06131, 0.907, 0.05658, 0.9174, 0.05573, 0.9061, 0.05729, 0.8948, 0.07148, 0.8999, 0.06131, 0.907, 0.05729, 0.8948, 0.05803, 0.8835, 0.07539, 0.8898, 0.07148, 0.8999, 0.05802, 0.9743, 0.05729, 0.9631, 0.07148, 0.9579, 0.07539, 0.968, 0.05729, 0.9631, 0.05573, 0.9517, 0.06131, 0.9509, 0.07148, 0.9579, 0.01936, 0.8743, 0.0308, 0.8746, 0.03864, 0.883, 0.0383, 0.8944, 0.02997, 0.9022, 0.01853, 0.9019, 0.01069, 0.8936, 0.01103, 0.8821, 0.0383, 0.9634, 0.03821, 0.952, 0.05573, 0.9517, 0.05729, 0.9631, 0.03864, 0.9749, 0.0383, 0.9634, 0.05729, 0.9631, 0.05802, 0.9743, 0.0383, 0.8944, 0.03864, 0.883, 0.05803, 0.8835, 0.05729, 0.8948, 0.03821, 0.9059, 0.0383, 0.8944, 0.05729, 0.8948, 0.05573, 0.9061, 0.03819, 0.9174, 0.03821, 0.9059, 0.05573, 0.9061, 0.05518, 0.9174, 0.03818, 0.9289, 0.03819, 0.9174, 0.05518, 0.9174, 0.05519, 0.9289, 0.03819, 0.9404, 0.03818, 0.9289, 0.05519, 0.9289, 0.05518, 0.9404, 0.03821, 0.952, 0.03819, 0.9404, 0.05518, 0.9404, 0.05573, 0.9517, 0.1668, 0.827, 0.1668, 0.8403, 0.1264, 0.8403, 0.1264, 0.827, 0.1668, 0.8403, 0.1668, 0.8535, 0.1264, 0.8535, 0.1264, 0.8403, 0.1668, 0.8535, 0.1668, 0.8668, 0.1264, 0.8668, 0.1264, 0.8535, 0.1668, 0.8668, 0.1668, 0.8801, 0.1264, 0.8801, 0.1264, 0.8668, 0.1668, 0.8801, 0.1668, 0.8934, 0.1264, 0.8934, 0.1264, 0.8801, 0.1668, 0.7871, 0.1668, 0.8004, 0.1264, 0.8004, 0.1264, 0.7871, 0.09435, 0.8801, 0.1037, 0.8707, 0.117, 0.8707, 0.1264, 0.8801, 0.1264, 0.8934, 0.117, 0.9028, 0.1037, 0.9028, 0.09435, 0.8934, 0.1668, 0.8004, 0.1668, 0.8137, 0.1264, 0.8137, 0.1264, 0.8004, 0.1668, 0.8137, 0.1668, 0.827, 0.1264, 0.827, 0.1264, 0.8137, 0.1988, 0.8934, 0.1894, 0.9028, 0.1761, 0.9028, 0.1668, 0.8934, 0.1668, 0.8801, 0.1761, 0.8707, 0.1894, 0.8707, 0.1988, 0.8801, 0.1357, 0.9543, 0.1357, 0.9687, 0.09536, 0.9687, 0.09536, 0.9543, 0.1357, 0.9687, 0.1357, 0.9763, 0.09536, 0.9763, 0.09536, 0.9687, 0.1357, 0.918, 0.1357, 0.9256, 0.09536, 0.9256, 0.09536, 0.918, 0.1357, 0.9256, 0.1357, 0.94, 0.09536, 0.94, 0.09536, 0.9256, 0.1357, 0.94, 0.1357, 0.9543, 0.09536, 0.9543, 0.09536, 0.94, 0.1357, 0.9543, 0.1362, 0.9545, 0.1362, 0.9685, 0.1357, 0.9687, 0.09536, 0.9687, 0.09488, 0.9685, 0.09488, 0.9545, 0.09536, 0.9543, 0.1357, 0.9687, 0.1362, 0.9689, 0.1362, 0.9763, 0.1357, 0.9763, 0.09536, 0.9763, 0.09484, 0.9763, 0.09488, 0.9689, 0.09536, 0.9687, 0.1357, 0.9763, 0.1357, 0.9768, 0.09536, 0.9768, 0.09536, 0.9763, 0.09536, 0.918, 0.09536, 0.9175, 0.1357, 0.9175, 0.1357, 0.918, 0.1357, 0.918, 0.1362, 0.918, 0.1362, 0.9254, 0.1357, 0.9256, 0.09536, 0.9256, 0.09488, 0.9254, 0.09484, 0.918, 0.09536, 0.918, 0.1357, 0.9256, 0.1362, 0.9258, 0.1362, 0.9398, 0.1357, 0.94, 0.09536, 0.94, 0.09488, 0.9398, 0.09488, 0.9258, 0.09536, 0.9256, 0.1357, 0.94, 0.1362, 0.9402, 0.1362, 0.9541, 0.1357, 0.9543, 0.09536, 0.9543, 0.09488, 0.9541, 0.09488, 0.9402, 0.09536, 0.94, 0.05573, 0.9517, 0.05518, 0.9404, 0.05658, 0.9404, 0.06131, 0.9509, 0.05518, 0.9404, 0.05519, 0.9289, 0.0566, 0.9289, 0.05658, 0.9404, 0.05519, 0.9289, 0.05518, 0.9174, 0.05658, 0.9174, 0.0566, 0.9289, 0.05518, 0.9174, 0.05573, 0.9061, 0.06131, 0.907, 0.05658, 0.9174, 0.05573, 0.9061, 0.05729, 0.8948, 0.07148, 0.8999, 0.06131, 0.907, 0.05729, 0.8948, 0.05803, 0.8835, 0.07539, 0.8898, 0.07148, 0.8999, 0.05802, 0.9743, 0.05729, 0.9631, 0.07148, 0.9579, 0.07539, 0.968, 0.05729, 0.9631, 0.05573, 0.9517, 0.06131, 0.9509, 0.07148, 0.9579, 0.01936, 0.8743, 0.0308, 0.8746, 0.03864, 0.883, 0.0383, 0.8944, 0.02997, 0.9022, 0.01853, 0.9019, 0.01069, 0.8936, 0.01103, 0.8821, 0.0383, 0.9634, 0.03821, 0.952, 0.05573, 0.9517, 0.05729, 0.9631, 0.03864, 0.9749, 0.0383, 0.9634, 0.05729, 0.9631, 0.05802, 0.9743, 0.0383, 0.8944, 0.03864, 0.883, 0.05803, 0.8835, 0.05729, 0.8948, 0.03821, 0.9059, 0.0383, 0.8944, 0.05729, 0.8948, 0.05573, 0.9061, 0.03819, 0.9174, 0.03821, 0.9059, 0.05573, 0.9061, 0.05518, 0.9174, 0.03818, 0.9289, 0.03819, 0.9174, 0.05518, 0.9174, 0.05519, 0.9289, 0.03819, 0.9404, 0.03818, 0.9289, 0.05519, 0.9289, 0.05518, 0.9404, 0.03821, 0.952, 0.03819, 0.9404, 0.05518, 0.9404, 0.05573, 0.9517, 0.1668, 0.827, 0.1668, 0.8403, 0.1264, 0.8403, 0.1264, 0.827, 0.1668, 0.8403, 0.1668, 0.8535, 0.1264, 0.8535, 0.1264, 0.8403, 0.1668, 0.8535, 0.1668, 0.8668, 0.1264, 0.8668, 0.1264, 0.8535, 0.1668, 0.8668, 0.1668, 0.8801, 0.1264, 0.8801, 0.1264, 0.8668, 0.1668, 0.8801, 0.1668, 0.8934, 0.1264, 0.8934, 0.1264, 0.8801, 0.1668, 0.7871, 0.1668, 0.8004, 0.1264, 0.8004, 0.1264, 0.7871, 0.09435, 0.8801, 0.1037, 0.8707, 0.117, 0.8707, 0.1264, 0.8801, 0.1264, 0.8934, 0.117, 0.9028, 0.1037, 0.9028, 0.09435, 0.8934, 0.1668, 0.8004, 0.1668, 0.8137, 0.1264, 0.8137, 0.1264, 0.8004, 0.1668, 0.8137, 0.1668, 0.827, 0.1264, 0.827, 0.1264, 0.8137, 0.1988, 0.8934, 0.1894, 0.9028, 0.1761, 0.9028, 0.1668, 0.8934, 0.1668, 0.8801, 0.1761, 0.8707, 0.1894, 0.8707, 0.1988, 0.8801, 0.1357, 0.9543, 0.1357, 0.9687, 0.09536, 0.9687, 0.09536, 0.9543, 0.1357, 0.9687, 0.1357, 0.9763, 0.09536, 0.9763, 0.09536, 0.9687, 0.1357, 0.918, 0.1357, 0.9256, 0.09536, 0.9256, 0.09536, 0.918, 0.1357, 0.9256, 0.1357, 0.94, 0.09536, 0.94, 0.09536, 0.9256, 0.1357, 0.94, 0.1357, 0.9543, 0.09536, 0.9543, 0.09536, 0.94, 0.1357, 0.9543, 0.1362, 0.9545, 0.1362, 0.9685, 0.1357, 0.9687, 0.09536, 0.9687, 0.09488, 0.9685, 0.09488, 0.9545, 0.09536, 0.9543, 0.1357, 0.9687, 0.1362, 0.9689, 0.1362, 0.9763, 0.1357, 0.9763, 0.09536, 0.9763, 0.09484, 0.9763, 0.09488, 0.9689, 0.09536, 0.9687, 0.1357, 0.9763, 0.1357, 0.9768, 0.09536, 0.9768, 0.09536, 0.9763, 0.09536, 0.918, 0.09536, 0.9175, 0.1357, 0.9175, 0.1357, 0.918, 0.1357, 0.918, 0.1362, 0.918, 0.1362, 0.9254, 0.1357, 0.9256, 0.09536, 0.9256, 0.09488, 0.9254, 0.09484, 0.918, 0.09536, 0.918, 0.1357, 0.9256, 0.1362, 0.9258, 0.1362, 0.9398, 0.1357, 0.94, 0.09536, 0.94, 0.09488, 0.9398, 0.09488, 0.9258, 0.09536, 0.9256, 0.1357, 0.94, 0.1362, 0.9402, 0.1362, 0.9541, 0.1357, 0.9543, 0.09536, 0.9543, 0.09488, 0.9541, 0.09488, 0.9402, 0.09536, 0.94, 0.05573, 0.9517, 0.05518, 0.9404, 0.05658, 0.9404, 0.06131, 0.9509, 0.05518, 0.9404, 0.05519, 0.9289, 0.0566, 0.9289, 0.05658, 0.9404, 0.05519, 0.9289, 0.05518, 0.9174, 0.05658, 0.9174, 0.0566, 0.9289, 0.05518, 0.9174, 0.05573, 0.9061, 0.06131, 0.907, 0.05658, 0.9174, 0.05573, 0.9061, 0.05729, 0.8948, 0.07148, 0.8999, 0.06131, 0.907, 0.05729, 0.8948, 0.05803, 0.8835, 0.07539, 0.8898, 0.07148, 0.8999, 0.05802, 0.9743, 0.05729, 0.9631, 0.07148, 0.9579, 0.07539, 0.968, 0.05729, 0.9631, 0.05573, 0.9517, 0.06131, 0.9509, 0.07148, 0.9579, 0.01936, 0.8743, 0.0308, 0.8746, 0.03864, 0.883, 0.0383, 0.8944, 0.02997, 0.9022, 0.01853, 0.9019, 0.01069, 0.8936, 0.01103, 0.8821, 0.0383, 0.9634, 0.03821, 0.952, 0.05573, 0.9517, 0.05729, 0.9631, 0.03864, 0.9749, 0.0383, 0.9634, 0.05729, 0.9631, 0.05802, 0.9743, 0.0383, 0.8944, 0.03864, 0.883, 0.05803, 0.8835, 0.05729, 0.8948, 0.03821, 0.9059, 0.0383, 0.8944, 0.05729, 0.8948, 0.05573, 0.9061, 0.03819, 0.9174, 0.03821, 0.9059, 0.05573, 0.9061, 0.05518, 0.9174, 0.03818, 0.9289, 0.03819, 0.9174, 0.05518, 0.9174, 0.05519, 0.9289, 0.03819, 0.9404, 0.03818, 0.9289, 0.05519, 0.9289, 0.05518, 0.9404, 0.03821, 0.952, 0.03819, 0.9404, 0.05518, 0.9404, 0.05573, 0.9517, 0.1668, 0.827, 0.1668, 0.8403, 0.1264, 0.8403, 0.1264, 0.827, 0.1668, 0.8403, 0.1668, 0.8535, 0.1264, 0.8535, 0.1264, 0.8403, 0.1668, 0.8535, 0.1668, 0.8668, 0.1264, 0.8668, 0.1264, 0.8535, 0.1668, 0.8668, 0.1668, 0.8801, 0.1264, 0.8801, 0.1264, 0.8668, 0.1668, 0.8801, 0.1668, 0.8934, 0.1264, 0.8934, 0.1264, 0.8801, 0.1668, 0.7871, 0.1668, 0.8004, 0.1264, 0.8004, 0.1264, 0.7871, 0.09435, 0.8801, 0.1037, 0.8707, 0.117, 0.8707, 0.1264, 0.8801, 0.1264, 0.8934, 0.117, 0.9028, 0.1037, 0.9028, 0.09435, 0.8934, 0.1668, 0.8004, 0.1668, 0.8137, 0.1264, 0.8137, 0.1264, 0.8004, 0.1668, 0.8137, 0.1668, 0.827, 0.1264, 0.827, 0.1264, 0.8137, 0.1988, 0.8934, 0.1894, 0.9028, 0.1761, 0.9028, 0.1668, 0.8934, 0.1668, 0.8801, 0.1761, 0.8707, 0.1894, 0.8707, 0.1988, 0.8801, 0.1357, 0.9543, 0.1357, 0.9687, 0.09536, 0.9687, 0.09536, 0.9543, 0.1357, 0.9687, 0.1357, 0.9763, 0.09536, 0.9763, 0.09536, 0.9687, 0.1357, 0.918, 0.1357, 0.9256, 0.09536, 0.9256, 0.09536, 0.918, 0.1357, 0.9256, 0.1357, 0.94, 0.09536, 0.94, 0.09536, 0.9256, 0.1357, 0.94, 0.1357, 0.9543, 0.09536, 0.9543, 0.09536, 0.94, 0.1357, 0.9543, 0.1362, 0.9545, 0.1362, 0.9685, 0.1357, 0.9687, 0.09536, 0.9687, 0.09488, 0.9685, 0.09488, 0.9545, 0.09536, 0.9543, 0.1357, 0.9687, 0.1362, 0.9689, 0.1362, 0.9763, 0.1357, 0.9763, 0.09536, 0.9763, 0.09484, 0.9763, 0.09488, 0.9689, 0.09536, 0.9687, 0.1357, 0.9763, 0.1357, 0.9768, 0.09536, 0.9768, 0.09536, 0.9763, 0.09536, 0.918, 0.09536, 0.9175, 0.1357, 0.9175, 0.1357, 0.918, 0.1357, 0.918, 0.1362, 0.918, 0.1362, 0.9254, 0.1357, 0.9256, 0.09536, 0.9256, 0.09488, 0.9254, 0.09484, 0.918, 0.09536, 0.918, 0.1357, 0.9256, 0.1362, 0.9258, 0.1362, 0.9398, 0.1357, 0.94, 0.09536, 0.94, 0.09488, 0.9398, 0.09488, 0.9258, 0.09536, 0.9256, 0.1357, 0.94, 0.1362, 0.9402, 0.1362, 0.9541, 0.1357, 0.9543, 0.09536, 0.9543, 0.09488, 0.9541, 0.09488, 0.9402, 0.09536, 0.94, 0.05573, 0.9517, 0.05518, 0.9404, 0.05658, 0.9404, 0.06131, 0.9509, 0.05518, 0.9404, 0.05519, 0.9289, 0.0566, 0.9289, 0.05658, 0.9404, 0.05519, 0.9289, 0.05518, 0.9174, 0.05658, 0.9174, 0.0566, 0.9289, 0.05518, 0.9174, 0.05573, 0.9061, 0.06131, 0.907, 0.05658, 0.9174, 0.05573, 0.9061, 0.05729, 0.8948, 0.07148, 0.8999, 0.06131, 0.907, 0.05729, 0.8948, 0.05803, 0.8835, 0.07539, 0.8898, 0.07148, 0.8999, 0.05802, 0.9743, 0.05729, 0.9631, 0.07148, 0.9579, 0.07539, 0.968, 0.05729, 0.9631, 0.05573, 0.9517, 0.06131, 0.9509, 0.07148, 0.9579, 0.01936, 0.8743, 0.0308, 0.8746, 0.03864, 0.883, 0.0383, 0.8944, 0.02997, 0.9022, 0.01853, 0.9019, 0.01069, 0.8936, 0.01103, 0.8821, 0.0383, 0.9634, 0.03821, 0.952, 0.05573, 0.9517, 0.05729, 0.9631, 0.03864, 0.9749, 0.0383, 0.9634, 0.05729, 0.9631, 0.05802, 0.9743, 0.0383, 0.8944, 0.03864, 0.883, 0.05803, 0.8835, 0.05729, 0.8948, 0.03821, 0.9059, 0.0383, 0.8944, 0.05729, 0.8948, 0.05573, 0.9061, 0.03819, 0.9174, 0.03821, 0.9059, 0.05573, 0.9061, 0.05518, 0.9174, 0.03818, 0.9289, 0.03819, 0.9174, 0.05518, 0.9174, 0.05519, 0.9289, 0.03819, 0.9404, 0.03818, 0.9289, 0.05519, 0.9289, 0.05518, 0.9404, 0.03821, 0.952, 0.03819, 0.9404, 0.05518, 0.9404, 0.05573, 0.9517, 0.1668, 0.827, 0.1668, 0.8403, 0.1264, 0.8403, 0.1264, 0.827, 0.1668, 0.8403, 0.1668, 0.8535, 0.1264, 0.8535, 0.1264, 0.8403, 0.1668, 0.8535, 0.1668, 0.8668, 0.1264, 0.8668, 0.1264, 0.8535, 0.1668, 0.8668, 0.1668, 0.8801, 0.1264, 0.8801, 0.1264, 0.8668, 0.1668, 0.8801, 0.1668, 0.8934, 0.1264, 0.8934, 0.1264, 0.8801, 0.1668, 0.7871, 0.1668, 0.8004, 0.1264, 0.8004, 0.1264, 0.7871, 0.09435, 0.8801, 0.1037, 0.8707, 0.117, 0.8707, 0.1264, 0.8801, 0.1264, 0.8934, 0.117, 0.9028, 0.1037, 0.9028, 0.09435, 0.8934, 0.1668, 0.8004, 0.1668, 0.8137, 0.1264, 0.8137, 0.1264, 0.8004, 0.1668, 0.8137, 0.1668, 0.827, 0.1264, 0.827, 0.1264, 0.8137, 0.1988, 0.8934, 0.1894, 0.9028, 0.1761, 0.9028, 0.1668, 0.8934, 0.1668, 0.8801, 0.1761, 0.8707, 0.1894, 0.8707, 0.1988, 0.8801, 0.1357, 0.9543, 0.1357, 0.9687, 0.09536, 0.9687, 0.09536, 0.9543, 0.1357, 0.9687, 0.1357, 0.9763, 0.09536, 0.9763, 0.09536, 0.9687, 0.1357, 0.918, 0.1357, 0.9256, 0.09536, 0.9256, 0.09536, 0.918, 0.1357, 0.9256, 0.1357, 0.94, 0.09536, 0.94, 0.09536, 0.9256, 0.1357, 0.94, 0.1357, 0.9543, 0.09536, 0.9543, 0.09536, 0.94, 0.1357, 0.9543, 0.1362, 0.9545, 0.1362, 0.9685, 0.1357, 0.9687, 0.09536, 0.9687, 0.09488, 0.9685, 0.09488, 0.9545, 0.09536, 0.9543, 0.1357, 0.9687, 0.1362, 0.9689, 0.1362, 0.9763, 0.1357, 0.9763, 0.09536, 0.9763, 0.09484, 0.9763, 0.09488, 0.9689, 0.09536, 0.9687, 0.1357, 0.9763, 0.1357, 0.9768, 0.09536, 0.9768, 0.09536, 0.9763, 0.09536, 0.918, 0.09536, 0.9175, 0.1357, 0.9175, 0.1357, 0.918, 0.1357, 0.918, 0.1362, 0.918, 0.1362, 0.9254, 0.1357, 0.9256, 0.09536, 0.9256, 0.09488, 0.9254, 0.09484, 0.918, 0.09536, 0.918, 0.1357, 0.9256, 0.1362, 0.9258, 0.1362, 0.9398, 0.1357, 0.94, 0.09536, 0.94, 0.09488, 0.9398, 0.09488, 0.9258, 0.09536, 0.9256, 0.1357, 0.94, 0.1362, 0.9402, 0.1362, 0.9541, 0.1357, 0.9543, 0.09536, 0.9543, 0.09488, 0.9541, 0.09488, 0.9402, 0.09536, 0.94])
me_cube.materials.append(mat_material_001)
me_cube.update()

# ---- objects
ob_prchair = bpy.data.objects.new('PRChair', me_cube)

# ---- transforms, parenting, visibility, modifiers, constraints
ob_prchair.location = (0.0, 0.0, 0.0)
_m = ob_prchair.modifiers.new('Auto Smooth', 'NODES')
_m.node_group = ng_auto_smooth
_gi = [s.identifier for s in ng_auto_smooth.interface.items_tree if s.item_type == 'SOCKET' and s.in_out == 'INPUT']
_m[_gi[1]] = 1.396  # Angle

# ---- collection membership
col_collection.objects.link(ob_prchair)

# ---- scene / render settings (as saved in the file)
scene.frame_start = 1; scene.frame_end = 250; scene.frame_set(3)
scene.render.engine = 'BLENDER_EEVEE_NEXT'
scene.cycles.sampling_pattern = 'TABULATED_SOBOL'
scene.cycles.use_light_tree = False
scene.view_settings.view_transform = 'Filmic'
bpy.context.view_layer.update()

# ---- added for rendering (the .blend has no active camera and no usable light): camera, sun
cam_auto = bpy.data.cameras.new('AutoCamera')
cam_auto.lens = 50.0
cam_auto.sensor_width = 36.0
cam_auto.clip_end = 1000.0
ob_auto_camera = bpy.data.objects.new('AutoCamera', cam_auto)
scene.collection.objects.link(ob_auto_camera)
ob_auto_camera.location = (1.21908, -1.46641, 1.41521)
ob_auto_camera.rotation_euler = (1.09748, -7.21219e-08, 0.694738)
scene.camera = ob_auto_camera
light_auto_sun = bpy.data.lights.new('AutoSun', 'SUN')
light_auto_sun.energy = 3.0
light_auto_sun.angle = 0.0523599
ob_auto_sun = bpy.data.objects.new('AutoSun', light_auto_sun)
scene.collection.objects.link(ob_auto_sun)
ob_auto_sun.rotation_euler = (0.872665, 0.174533, 0.523599)
bpy.context.view_layer.update()
